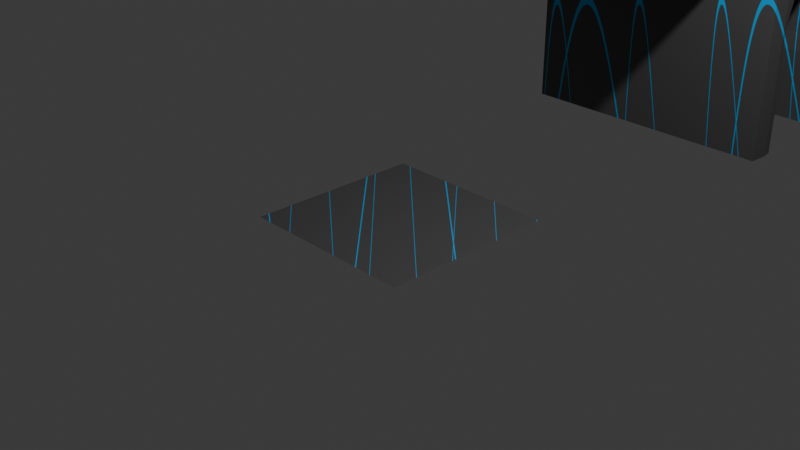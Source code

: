 # Source: ShaderPractice_June27th2024_Sine_Wave_Material_3.blend  (saved by Blender 4.1.24; exported with 4.5.12 LTS)
import bpy
from mathutils import Matrix  # noqa: F401  (used for matrix-valued properties, if any)

bpy.ops.wm.read_factory_settings(use_empty=True)
scene = bpy.context.scene
scene.name = 'Scene'

# ---- collections
col_collection = bpy.data.collections.new('Collection'); scene.collection.children.link(col_collection)

# ---- materials (node trees are filled in below, after node groups)
mat_material = bpy.data.materials.new('Material')
mat_material.use_transparent_shadow = False

# ---- node groups
ng_nodegroup = bpy.data.node_groups.new('NodeGroup', 'ShaderNodeTree')
_s = ng_nodegroup.interface.new_socket(name='Value', in_out='OUTPUT', socket_type='NodeSocketFloat')
_s = ng_nodegroup.interface.new_socket(name='Vector', in_out='INPUT', socket_type='NodeSocketVector')
_s.min_value = -1e+04
_s.max_value = 1e+04
_N = ng_nodegroup.nodes; _L = ng_nodegroup.links
n0 = _N.new('NodeGroupOutput'); n0.name = 'Group Output'; n0.location = (800, 0)
n1 = _N.new('NodeGroupInput'); n1.name = 'Group Input'; n1.location = (-810, 0)
n2 = _N.new('ShaderNodeSeparateXYZ'); n2.name = 'Separate XYZ'; n2.location = (-293, -5)
n3 = _N.new('ShaderNodeMath'); n3.name = 'Math'; n3.location = (-50, 100)
n3.operation = 'MULTIPLY'
n3.inputs[1].default_value = 27.8
n4 = _N.new('ShaderNodeMath'); n4.name = 'Math.001'; n4.location = (170, 100)
n4.operation = 'SINE'
n5 = _N.new('ShaderNodeMath'); n5.name = 'Math.003'; n5.location = (610, 100)
n5.operation = 'COMPARE'
n5.inputs[2].default_value = 0.02
n6 = _N.new('ShaderNodeMapRange'); n6.name = 'Map Range'; n6.location = (147, -100)
n6.inputs[3].default_value = -1.0
n7 = _N.new('ShaderNodeVectorMath'); n7.name = 'Vector Math'; n7.location = (-610, 0)
n7.inputs[1].default_value = (0.001, 0.0, 0.0)
_L.new(n2.outputs[1], n6.inputs[0])
_L.new(n2.outputs[0], n3.inputs[0])
_L.new(n3.outputs[0], n4.inputs[0])
_L.new(n4.outputs[0], n5.inputs[0])
_L.new(n7.outputs[0], n2.inputs[0])
_L.new(n6.outputs[0], n5.inputs[1])
_L.new(n1.outputs[0], n7.inputs[0])
_L.new(n5.outputs[0], n0.inputs[0])
n0.is_active_output = True

# ---- material node trees
mat_material.use_nodes = True; mat_material.node_tree.nodes.clear()
_N = mat_material.node_tree.nodes; _L = mat_material.node_tree.links
n0 = _N.new('ShaderNodeOutputMaterial'); n0.name = 'Material Output'; n0.location = (1200, 272)
n1 = _N.new('ShaderNodeTexCoord'); n1.name = 'Texture Coordinate'; n1.location = (-880, 180)
n2 = _N.new('ShaderNodeGroup'); n2.name = 'Group'; n2.location = (-280, 160)
n2.label = 'SineWaveMap'
n2.node_tree = ng_nodegroup
n3 = _N.new('ShaderNodeGroup'); n3.name = 'Group.001'; n3.location = (-160, -20)
n3.label = 'SineWaveMap'
n3.node_tree = ng_nodegroup
n4 = _N.new('ShaderNodeVectorMath'); n4.name = 'Vector Math'; n4.location = (-600, 40)
n4.inputs[1].default_value = (0.1, 0.0, 0.0)
n5 = _N.new('ShaderNodeVectorMath'); n5.name = 'Vector Math.001'; n5.location = (200, 140)
n6 = _N.new('ShaderNodeVectorMath'); n6.name = 'Vector Math.002'; n6.location = (-380, 20)
n6.operation = 'MULTIPLY'
n6.inputs[1].default_value = (-2.2, 1.0, 1.0)
n7 = _N.new('ShaderNodeValToRGB'); n7.name = 'Color Ramp'; n7.location = (560, 240)
while len(n7.color_ramp.elements) > 1: n7.color_ramp.elements.remove(n7.color_ramp.elements[-1])
n7.color_ramp.elements[0].position = 0.0; n7.color_ramp.elements[0].color = (0.08579, 0.08579, 0.08579, 1.0)
_e = n7.color_ramp.elements.new(1.0); _e.color = (0.0, 0.4911, 1.0, 1.0)
n8 = _N.new('ShaderNodeBsdfPrincipled'); n8.name = 'Principled BSDF'; n8.location = (880, 260)
_L.new(n6.outputs[0], n3.inputs[0])
_L.new(n8.outputs[0], n0.inputs[0])
_L.new(n2.outputs[0], n5.inputs[0])
_L.new(n3.outputs[0], n5.inputs[1])
_L.new(n4.outputs[0], n6.inputs[0])
_L.new(n1.outputs[5], n4.inputs[0])
_L.new(n1.outputs[5], n2.inputs[0])
_L.new(n5.outputs[0], n7.inputs[0])
_L.new(n7.outputs[0], n8.inputs[0])
n0.is_active_output = True

# ---- world
world_world = bpy.data.worlds.new('World'); scene.world = world_world
world_world.use_nodes = True; world_world.node_tree.nodes.clear()
_N = world_world.node_tree.nodes; _L = world_world.node_tree.links
n0 = _N.new('ShaderNodeOutputWorld'); n0.name = 'World Output'; n0.location = (300, 300)
n1 = _N.new('ShaderNodeBackground'); n1.name = 'Background'; n1.location = (10, 300)
n1.inputs[0].default_value = (0.05088, 0.05088, 0.05088, 1.0)
_L.new(n1.outputs[0], n0.inputs[0])
n0.is_active_output = True
world_world.color = (0.05088, 0.05088, 0.05088)
world_world.use_sun_shadow = False
world_world.sun_shadow_jitter_overblur = 0.0

# ---- cameras
cam_camera = bpy.data.cameras.new('Camera')
cam_camera.clip_end = 100.0
cam_camera.ortho_scale = 7.314

# ---- lights
light_light = bpy.data.lights.new('Light', 'POINT')
light_light.transmission_factor = 0.0
light_light.use_soft_falloff = False
light_light.energy = 1000.0
light_light.shadow_soft_size = 0.1
light_light.shadow_maximum_resolution = 0.006
light_light.use_absolute_resolution = True

# ---- meshes
me_plane = bpy.data.meshes.new('Plane')
me_plane.from_pydata([(-1.0, -1.0, 0.0), (1.0, -1.0, 0.0), (-1.0, 1.0, 0.0), (1.0, 1.0, 0.0)], [], [(0, 1, 3, 2)])
_uv = me_plane.uv_layers.new(name='UVMap')
_uv.uv.foreach_set('vector', [0.0, 0.0, 1.0, 0.0, 1.0, 1.0, 0.0, 1.0])
me_plane.materials.append(mat_material)
me_plane.update()
me_plane_001 = bpy.data.meshes.new('Plane.001')
me_plane_001.from_pydata([(-0.2837, -1.0, 0.0), (0.2784, -1.0, 0.0), (-0.2837, 1.0, 0.0), (0.2784, 1.0, 0.0), (-0.2834, 2.796, -0.000217), (0.2786, 2.796, -0.000217), (-0.2834, 4.534, -0.000217), (0.2786, 4.534, -0.000217), (-0.2864, 6.324, 0.01271), (0.2757, 6.324, 0.01271), (-0.2864, 8.19, 0.01271), (0.2757, 8.19, 0.01271), (-0.2854, 10.05, 0.003407), (0.2767, 10.05, 0.003407), (-0.2854, 11.69, 0.003407), (0.2767, 11.69, 0.003407), (2.159, -1.0, 0.0), (2.159, 1.0, 0.0), (2.16, 2.796, -0.000217), (2.16, 4.534, -0.000217), (2.157, 6.324, 0.01271), (2.157, 8.19, 0.01271), (2.158, 10.05, 0.003407), (2.158, 11.69, 0.003407), (2.718, -1.002, 0.0001711), (2.718, 0.9978, 0.0001711), (2.718, 2.794, -4.583e-05), (2.718, 4.531, -4.583e-05), (2.715, 6.321, 0.01288), (2.715, 8.188, 0.01288), (2.716, 10.04, 0.003578), (2.716, 11.69, 0.003578), (2.159, -1.0, 0.08584), (2.159, 1.0, 0.08584), (2.16, 2.796, 0.08562), (2.16, 4.534, 0.08562), (2.157, 6.324, 0.09855), (2.157, 8.19, 0.09855), (2.158, 10.05, 0.08924), (2.158, 11.69, 0.08924), (2.718, -1.002, 0.08601), (2.718, 0.9978, 0.08601), (2.718, 2.794, 0.08579), (2.718, 4.531, 0.08579), (2.715, 6.321, 0.09872), (2.715, 8.188, 0.09872), (2.716, 10.04, 0.08941), (2.716, 11.69, 0.08941), (-0.2837, -1.0, 0.0648), (0.2784, -1.0, 0.0648), (-0.2837, 1.0, 0.0648), (0.2784, 1.0, 0.0648), (-0.2834, 2.796, 0.06458), (0.2786, 2.796, 0.06458), (-0.2834, 4.534, 0.06458), (0.2786, 4.534, 0.06458), (-0.2864, 6.324, 0.07751), (0.2757, 6.324, 0.07751), (-0.2864, 8.19, 0.07751), (0.2757, 8.19, 0.07751), (-0.2854, 10.05, 0.0682), (0.2767, 10.05, 0.0682), (-0.2854, 11.69, 0.0682), (0.2767, 11.69, 0.0682), (-0.2837, -1.0, -0.5263), (-0.2837, 1.0, -0.5263), (-0.2834, 2.796, -0.5265), (-0.2834, 4.534, -0.5265), (-0.2864, 6.324, -0.5136), (-0.2864, 8.19, -0.5136), (-0.2854, 10.05, -0.5229), (-0.2854, 11.69, -0.5229), (2.718, -1.002, -0.5262), (2.718, 0.9978, -0.5262), (2.718, 2.794, -0.5264), (2.718, 4.531, -0.5264), (2.715, 6.321, -0.5134), (2.715, 8.188, -0.5134), (2.716, 10.04, -0.5228), (2.716, 11.69, -0.5228), (-0.3163, 9.814, -1.23), (-0.3171, 8.422, -2.017), (-0.3163, 9.814, -1.627), (-0.3171, 8.422, -1.62), (-0.3172, 8.191, -2.419), (-0.3162, 10.05, -2.422), (-0.3326, 9.744, -1.813), (-0.3332, 9.708, -1.626), (-0.3338, 9.649, -1.453), (-0.3342, 9.57, -1.301), (-0.3346, 9.474, -1.177), (-0.3349, 9.364, -1.085), (-0.3351, 9.245, -1.028), (-0.3352, 9.122, -1.009), (-0.3351, 8.998, -1.028), (-0.3349, 8.879, -1.085), (-0.3346, 8.769, -1.177), (-0.3342, 8.673, -1.301), (-0.3338, 8.594, -1.453), (-0.3332, 8.536, -1.626), (-0.3326, 8.499, -1.813), (-0.332, 8.487, -2.009), (-0.3314, 8.499, -2.204), (-0.3308, 8.536, -2.416), (-0.3172, 8.191, -0.8249), (-0.3162, 10.05, -0.8342), (-0.3167, 9.118, -0.8295), (-0.3164, 9.582, -0.8319), (-0.3169, 8.654, -0.8272), (-0.3168, 8.886, -0.8284), (-0.3163, 9.814, -0.833), (-0.3166, 9.35, -0.8307), (-0.3171, 8.422, -0.8261), (-0.3171, 8.422, -2.42), (-0.3163, 9.814, -2.421), (-0.3308, 9.708, -2.416), (-0.3314, 9.744, -2.204), (-0.332, 9.756, -2.009), (-0.3171, 8.422, -1.223), (-0.3163, 9.814, -2.024), (-0.3171, 8.422, -2.215), (-0.3163, 9.814, -1.032), (-0.3171, 8.422, -1.421), (-0.3163, 9.814, -1.825), (-0.3171, 8.422, -1.818), (-0.3163, 9.814, -1.428), (-0.3171, 8.422, -1.025), (-0.3163, 9.814, -2.222), (-0.3308, 9.708, -3.274), (-0.3163, 9.814, -3.28), (-0.3171, 8.422, -3.279), (-0.3308, 8.536, -3.274), (-0.3162, 10.05, -3.281), (-0.3172, 8.191, -3.277), (2.786, 9.814, -1.23), (2.785, 8.422, -2.017), (2.786, 9.814, -1.627), (2.785, 8.422, -1.62), (2.769, 9.744, -1.813), (2.769, 9.708, -1.626), (2.768, 9.649, -1.453), (2.768, 9.57, -1.301), (2.767, 9.474, -1.177), (2.767, 9.364, -1.085), (2.767, 9.245, -1.028), (2.767, 9.122, -1.009), (2.767, 8.998, -1.028), (2.767, 8.879, -1.085), (2.767, 8.769, -1.177), (2.768, 8.673, -1.301), (2.768, 8.594, -1.453), (2.769, 8.536, -1.626), (2.769, 8.499, -1.813), (2.77, 8.487, -2.009), (2.77, 8.499, -2.204), (2.771, 8.536, -2.416), (2.785, 9.118, -0.8295), (2.785, 9.582, -0.8319), (2.785, 8.654, -0.8272), (2.785, 8.886, -0.8284), (2.786, 9.814, -0.833), (2.785, 9.35, -0.8307), (2.785, 8.422, -0.8261), (2.785, 8.422, -2.42), (2.786, 9.814, -2.421), (2.771, 9.708, -2.416), (2.77, 9.744, -2.204), (2.77, 9.756, -2.009), (2.785, 8.422, -1.223), (2.786, 9.814, -2.024), (2.785, 8.422, -2.215), (2.786, 9.814, -1.032), (2.785, 8.422, -1.421), (2.786, 9.814, -1.825), (2.785, 8.422, -1.818), (2.786, 9.814, -1.428), (2.785, 8.422, -1.025), (2.786, 9.814, -2.222), (2.771, 9.708, -3.274), (2.786, 9.814, -3.28), (2.785, 8.422, -3.279), (2.771, 8.536, -3.274), (2.775, 8.193, -2.419), (2.776, 10.05, -2.422), (2.775, 8.193, -0.825), (2.776, 10.05, -0.8343), (2.776, 10.05, -3.281), (2.775, 8.193, -3.278), (-0.3167, 7.94, -1.219), (-0.3175, 6.548, -2.006), (-0.3167, 7.94, -1.616), (-0.3175, 6.548, -1.609), (-0.3176, 6.316, -2.408), (-0.3331, 7.87, -1.802), (-0.3337, 7.834, -1.615), (-0.3342, 7.775, -1.442), (-0.3347, 7.696, -1.29), (-0.3351, 7.6, -1.166), (-0.3354, 7.49, -1.074), (-0.3356, 7.371, -1.017), (-0.3356, 7.247, -0.9975), (-0.3356, 7.124, -1.017), (-0.3354, 7.005, -1.074), (-0.3351, 6.895, -1.166), (-0.3347, 6.799, -1.29), (-0.3342, 6.72, -1.442), (-0.3337, 6.661, -1.615), (-0.3331, 6.625, -1.802), (-0.3325, 6.613, -1.998), (-0.3318, 6.625, -2.193), (-0.3312, 6.661, -2.405), (-0.3176, 6.316, -0.8138), (-0.3171, 7.244, -0.8185), (-0.3169, 7.708, -0.8208), (-0.3174, 6.78, -0.8162), (-0.3173, 7.012, -0.8173), (-0.3167, 7.94, -0.822), (-0.317, 7.476, -0.8197), (-0.3175, 6.548, -0.815), (-0.3175, 6.548, -2.409), (-0.3167, 7.94, -2.41), (-0.3312, 7.834, -2.405), (-0.3318, 7.87, -2.193), (-0.3325, 7.882, -1.998), (-0.3175, 6.548, -1.212), (-0.3167, 7.94, -2.013), (-0.3175, 6.548, -2.204), (-0.3167, 7.94, -1.02), (-0.3175, 6.548, -1.41), (-0.3167, 7.94, -1.814), (-0.3175, 6.548, -1.807), (-0.3167, 7.94, -1.417), (-0.3175, 6.548, -1.013), (-0.3167, 7.94, -2.211), (-0.3312, 7.834, -3.263), (-0.3167, 7.94, -3.268), (-0.3175, 6.548, -3.268), (-0.3312, 6.661, -3.263), (-0.3176, 6.316, -3.266), (2.785, 7.94, -1.219), (2.784, 6.548, -2.006), (2.785, 7.94, -1.616), (2.784, 6.548, -1.609), (2.769, 7.87, -1.802), (2.768, 7.834, -1.615), (2.768, 7.775, -1.442), (2.767, 7.696, -1.29), (2.767, 7.6, -1.166), (2.766, 7.49, -1.074), (2.766, 7.371, -1.017), (2.766, 7.247, -0.9975), (2.766, 7.124, -1.017), (2.766, 7.005, -1.074), (2.767, 6.895, -1.166), (2.767, 6.799, -1.29), (2.768, 6.72, -1.442), (2.768, 6.661, -1.615), (2.769, 6.625, -1.802), (2.769, 6.613, -1.998), (2.77, 6.625, -2.193), (2.771, 6.661, -2.405), (2.785, 7.244, -0.8185), (2.785, 7.708, -0.8208), (2.784, 6.78, -0.8162), (2.785, 7.012, -0.8173), (2.785, 7.94, -0.822), (2.785, 7.476, -0.8197), (2.784, 6.548, -0.815), (2.784, 6.548, -2.409), (2.785, 7.94, -2.41), (2.771, 7.834, -2.405), (2.77, 7.87, -2.193), (2.769, 7.882, -1.998), (2.784, 6.548, -1.212), (2.785, 7.94, -2.013), (2.784, 6.548, -2.204), (2.785, 7.94, -1.02), (2.784, 6.548, -1.41), (2.785, 7.94, -1.814), (2.784, 6.548, -1.807), (2.785, 7.94, -1.417), (2.784, 6.548, -1.013), (2.785, 7.94, -2.211), (2.771, 7.834, -3.263), (2.785, 7.94, -3.268), (2.784, 6.548, -3.268), (2.771, 6.661, -3.263), (2.775, 6.319, -2.408), (2.775, 6.319, -0.8139), (2.775, 6.319, -3.266), (-0.3167, 6.173, -1.219), (-0.3175, 4.781, -2.006), (-0.3167, 6.173, -1.616), (-0.3175, 4.781, -1.609), (-0.3176, 4.549, -2.408), (-0.3331, 6.102, -1.802), (-0.3337, 6.066, -1.615), (-0.3342, 6.008, -1.442), (-0.3347, 5.929, -1.29), (-0.3351, 5.833, -1.166), (-0.3354, 5.723, -1.074), (-0.3356, 5.604, -1.017), (-0.3356, 5.48, -0.9975), (-0.3356, 5.356, -1.017), (-0.3354, 5.237, -1.074), (-0.3351, 5.128, -1.166), (-0.3347, 5.032, -1.29), (-0.3342, 4.953, -1.442), (-0.3337, 4.894, -1.615), (-0.3331, 4.858, -1.802), (-0.3325, 4.846, -1.998), (-0.3318, 4.858, -2.193), (-0.3312, 4.894, -2.405), (-0.3176, 4.549, -0.8138), (-0.3171, 5.477, -0.8185), (-0.3169, 5.941, -0.8208), (-0.3174, 5.013, -0.8162), (-0.3173, 5.245, -0.8173), (-0.3167, 6.173, -0.822), (-0.317, 5.709, -0.8197), (-0.3175, 4.781, -0.815), (-0.3175, 4.781, -2.409), (-0.3167, 6.173, -2.41), (-0.3312, 6.066, -2.405), (-0.3318, 6.102, -2.193), (-0.3325, 6.115, -1.998), (-0.3175, 4.781, -1.212), (-0.3167, 6.173, -2.013), (-0.3175, 4.781, -2.204), (-0.3167, 6.173, -1.02), (-0.3175, 4.781, -1.41), (-0.3167, 6.173, -1.814), (-0.3175, 4.781, -1.807), (-0.3167, 6.173, -1.417), (-0.3175, 4.781, -1.013), (-0.3167, 6.173, -2.211), (-0.3312, 6.066, -3.263), (-0.3167, 6.173, -3.268), (-0.3175, 4.781, -3.268), (-0.3312, 4.894, -3.263), (-0.3176, 4.549, -3.266), (2.785, 6.173, -1.219), (2.784, 4.781, -2.006), (2.785, 6.173, -1.616), (2.784, 4.781, -1.609), (2.769, 6.102, -1.802), (2.768, 6.066, -1.615), (2.768, 6.008, -1.442), (2.767, 5.929, -1.29), (2.767, 5.833, -1.166), (2.766, 5.723, -1.074), (2.766, 5.604, -1.017), (2.766, 5.48, -0.9975), (2.766, 5.356, -1.017), (2.766, 5.237, -1.074), (2.767, 5.128, -1.166), (2.767, 5.032, -1.29), (2.768, 4.953, -1.442), (2.768, 4.894, -1.615), (2.769, 4.858, -1.802), (2.769, 4.846, -1.998), (2.77, 4.858, -2.193), (2.771, 4.894, -2.405), (2.785, 5.477, -0.8185), (2.785, 5.941, -0.8208), (2.784, 5.013, -0.8162), (2.785, 5.245, -0.8173), (2.785, 6.173, -0.822), (2.785, 5.709, -0.8197), (2.784, 4.781, -0.815), (2.784, 4.781, -2.409), (2.785, 6.173, -2.41), (2.771, 6.066, -2.405), (2.77, 6.102, -2.193), (2.769, 6.115, -1.998), (2.784, 4.781, -1.212), (2.785, 6.173, -2.013), (2.784, 4.781, -2.204), (2.785, 6.173, -1.02), (2.784, 4.781, -1.41), (2.785, 6.173, -1.814), (2.784, 4.781, -1.807), (2.785, 6.173, -1.417), (2.784, 4.781, -1.013), (2.785, 6.173, -2.211), (2.771, 6.066, -3.263), (2.785, 6.173, -3.268), (2.784, 4.781, -3.268), (2.771, 4.894, -3.263), (2.775, 4.551, -2.408), (2.775, 4.551, -0.8139), (2.775, 4.551, -3.266), (-0.3169, 4.409, -1.219), (-0.3177, 3.017, -2.006), (-0.3169, 4.409, -1.616), (-0.3177, 3.017, -1.609), (-0.3178, 2.785, -2.408), (-0.3333, 4.338, -1.803), (-0.3339, 4.302, -1.615), (-0.3344, 4.243, -1.442), (-0.3349, 4.164, -1.291), (-0.3353, 4.068, -1.166), (-0.3356, 3.959, -1.074), (-0.3357, 3.84, -1.017), (-0.3358, 3.716, -0.9979), (-0.3357, 3.592, -1.017), (-0.3356, 3.473, -1.074), (-0.3353, 3.363, -1.166), (-0.3349, 3.267, -1.291), (-0.3344, 3.188, -1.442), (-0.3339, 3.13, -1.615), (-0.3333, 3.094, -1.803), (-0.3326, 3.081, -1.998), (-0.332, 3.094, -2.193), (-0.3314, 3.13, -2.405), (-0.3178, 2.785, -0.8143), (-0.3173, 3.713, -0.8189), (-0.3171, 4.177, -0.8212), (-0.3176, 3.249, -0.8166), (-0.3174, 3.481, -0.8177), (-0.3169, 4.409, -0.8224), (-0.3172, 3.945, -0.8201), (-0.3177, 3.017, -0.8154), (-0.3177, 3.017, -2.409), (-0.3169, 4.409, -2.41), (-0.3314, 4.302, -2.405), (-0.332, 4.338, -2.193), (-0.3326, 4.35, -1.998), (-0.3177, 3.017, -1.212), (-0.3169, 4.409, -2.013), (-0.3177, 3.017, -2.205), (-0.3169, 4.409, -1.021), (-0.3177, 3.017, -1.411), (-0.3169, 4.409, -1.815), (-0.3177, 3.017, -1.808), (-0.3169, 4.409, -1.418), (-0.3177, 3.017, -1.014), (-0.3169, 4.409, -2.212), (-0.3314, 4.302, -3.264), (-0.3169, 4.409, -3.269), (-0.3177, 3.017, -3.268), (-0.3314, 3.13, -3.264), (-0.3178, 2.785, -3.267), (2.785, 4.409, -1.219), (2.784, 3.017, -2.006), (2.785, 4.409, -1.616), (2.784, 3.017, -1.609), (2.769, 4.338, -1.803), (2.768, 4.302, -1.615), (2.767, 4.243, -1.442), (2.767, 4.164, -1.291), (2.767, 4.068, -1.166), (2.766, 3.959, -1.074), (2.766, 3.84, -1.017), (2.766, 3.716, -0.9979), (2.766, 3.592, -1.017), (2.766, 3.473, -1.074), (2.767, 3.363, -1.166), (2.767, 3.267, -1.291), (2.767, 3.188, -1.442), (2.768, 3.13, -1.615), (2.769, 3.094, -1.803), (2.769, 3.081, -1.998), (2.77, 3.094, -2.193), (2.77, 3.13, -2.405), (2.785, 3.713, -0.8189), (2.785, 4.177, -0.8212), (2.784, 3.249, -0.8166), (2.784, 3.481, -0.8177), (2.785, 4.409, -0.8224), (2.785, 3.945, -0.8201), (2.784, 3.017, -0.8154), (2.784, 3.017, -2.409), (2.785, 4.409, -2.41), (2.77, 4.302, -2.405), (2.77, 4.338, -2.193), (2.769, 4.35, -1.998), (2.784, 3.017, -1.212), (2.785, 4.409, -2.013), (2.784, 3.017, -2.205), (2.785, 4.409, -1.021), (2.784, 3.017, -1.411), (2.785, 4.409, -1.815), (2.784, 3.017, -1.808), (2.785, 4.409, -1.418), (2.784, 3.017, -1.014), (2.785, 4.409, -2.212), (2.77, 4.302, -3.264), (2.785, 4.409, -3.269), (2.784, 3.017, -3.268), (2.77, 3.13, -3.264), (2.775, 2.787, -2.408), (2.775, 2.787, -0.8143), (2.775, 2.787, -3.267), (-0.3169, 2.617, -1.219), (-0.3177, 1.225, -2.006), (-0.3169, 2.617, -1.616), (-0.3177, 1.225, -1.609), (-0.3178, 0.9932, -2.408), (-0.3333, 2.547, -1.803), (-0.3339, 2.51, -1.615), (-0.3344, 2.452, -1.442), (-0.3349, 2.373, -1.291), (-0.3353, 2.277, -1.166), (-0.3356, 2.167, -1.074), (-0.3357, 2.048, -1.017), (-0.3358, 1.924, -0.9979), (-0.3357, 1.801, -1.017), (-0.3356, 1.682, -1.074), (-0.3353, 1.572, -1.166), (-0.3349, 1.476, -1.291), (-0.3344, 1.397, -1.442), (-0.3339, 1.338, -1.615), (-0.3333, 1.302, -1.803), (-0.3326, 1.29, -1.998), (-0.332, 1.302, -2.193), (-0.3314, 1.338, -2.405), (-0.3178, 0.9932, -0.8143), (-0.3173, 1.921, -0.8189), (-0.3171, 2.385, -0.8212), (-0.3176, 1.457, -0.8166), (-0.3174, 1.689, -0.8177), (-0.3169, 2.617, -0.8224), (-0.3172, 2.153, -0.8201), (-0.3177, 1.225, -0.8154), (-0.3177, 1.225, -2.409), (-0.3169, 2.617, -2.41), (-0.3314, 2.51, -2.405), (-0.332, 2.547, -2.193), (-0.3326, 2.559, -1.998), (-0.3177, 1.225, -1.212), (-0.3169, 2.617, -2.013), (-0.3177, 1.225, -2.205), (-0.3169, 2.617, -1.021), (-0.3177, 1.225, -1.411), (-0.3169, 2.617, -1.815), (-0.3177, 1.225, -1.808), (-0.3169, 2.617, -1.418), (-0.3177, 1.225, -1.014), (-0.3169, 2.617, -2.212), (-0.3314, 2.51, -3.264), (-0.3169, 2.617, -3.269), (-0.3177, 1.225, -3.268), (-0.3314, 1.338, -3.264), (-0.3178, 0.9932, -3.267), (2.785, 2.617, -1.219), (2.784, 1.225, -2.006), (2.785, 2.617, -1.616), (2.784, 1.225, -1.609), (2.769, 2.547, -1.803), (2.768, 2.51, -1.615), (2.767, 2.452, -1.442), (2.767, 2.373, -1.291), (2.767, 2.277, -1.166), (2.766, 2.167, -1.074), (2.766, 2.048, -1.017), (2.766, 1.924, -0.9979), (2.766, 1.801, -1.017), (2.766, 1.682, -1.074), (2.767, 1.572, -1.166), (2.767, 1.476, -1.291), (2.767, 1.397, -1.442), (2.768, 1.338, -1.615), (2.769, 1.302, -1.803), (2.769, 1.29, -1.998), (2.77, 1.302, -2.193), (2.77, 1.338, -2.405), (2.785, 1.921, -0.8189), (2.785, 2.385, -0.8212), (2.784, 1.457, -0.8166), (2.784, 1.689, -0.8177), (2.785, 2.617, -0.8224), (2.785, 2.153, -0.8201), (2.784, 1.225, -0.8154), (2.784, 1.225, -2.409), (2.785, 2.617, -2.41), (2.77, 2.51, -2.405), (2.77, 2.547, -2.193), (2.769, 2.559, -1.998), (2.784, 1.225, -1.212), (2.785, 2.617, -2.013), (2.784, 1.225, -2.205), (2.785, 2.617, -1.021), (2.784, 1.225, -1.411), (2.785, 2.617, -1.815), (2.784, 1.225, -1.808), (2.785, 2.617, -1.418), (2.784, 1.225, -1.014), (2.785, 2.617, -2.212), (2.77, 2.51, -3.264), (2.785, 2.617, -3.269), (2.784, 1.225, -3.268), (2.77, 1.338, -3.264), (2.775, 0.9957, -2.408), (2.775, 0.9957, -0.8143), (2.775, 0.9957, -3.267), (-0.3162, 0.839, -1.22), (-0.317, -0.5529, -2.006), (-0.3162, 0.839, -1.617), (-0.317, -0.5529, -1.61), (-0.3171, -0.7848, -2.408), (-0.3325, 0.7685, -1.803), (-0.3331, 0.7324, -1.615), (-0.3337, 0.6738, -1.443), (-0.3342, 0.5949, -1.291), (-0.3345, 0.4988, -1.167), (-0.3348, 0.3891, -1.074), (-0.335, 0.2701, -1.017), (-0.3351, 0.1463, -0.9982), (-0.335, 0.02256, -1.017), (-0.3348, -0.09645, -1.074), (-0.3345, -0.2061, -1.167), (-0.3342, -0.3023, -1.291), (-0.3337, -0.3812, -1.443), (-0.3331, -0.4398, -1.615), (-0.3325, -0.4759, -1.803), (-0.3319, -0.4881, -1.998), (-0.3313, -0.4759, -2.193), (-0.3307, -0.4398, -2.405), (-0.3171, -0.7848, -0.8145), (-0.3166, 0.1431, -0.8191), (-0.3163, 0.607, -0.8215), (-0.3168, -0.3209, -0.8168), (-0.3167, -0.0889, -0.818), (-0.3162, 0.839, -0.8226), (-0.3165, 0.3751, -0.8203), (-0.317, -0.5529, -0.8157), (-0.317, -0.5529, -2.409), (-0.3162, 0.839, -2.41), (-0.3307, 0.7324, -2.405), (-0.3313, 0.7685, -2.193), (-0.3319, 0.7807, -1.998), (-0.317, -0.5529, -1.213), (-0.3162, 0.839, -2.013), (-0.317, -0.5529, -2.205), (-0.3162, 0.839, -1.021), (-0.317, -0.5529, -1.411), (-0.3162, 0.839, -1.815), (-0.317, -0.5529, -1.808), (-0.3162, 0.839, -1.418), (-0.317, -0.5529, -1.014), (-0.3162, 0.839, -2.212), (-0.3307, 0.7324, -3.264), (-0.3162, 0.839, -3.269), (-0.317, -0.5529, -3.268), (-0.3307, -0.4398, -3.264), (-0.3171, -0.7848, -3.267), (2.786, 0.839, -1.22), (2.785, -0.5529, -2.006), (2.786, 0.839, -1.617), (2.785, -0.5529, -1.61), (2.769, 0.7685, -1.803), (2.769, 0.7324, -1.615), (2.768, 0.6738, -1.443), (2.768, 0.5949, -1.291), (2.767, 0.4988, -1.167), (2.767, 0.3891, -1.074), (2.767, 0.2701, -1.017), (2.767, 0.1463, -0.9982), (2.767, 0.02256, -1.017), (2.767, -0.09645, -1.074), (2.767, -0.2061, -1.167), (2.768, -0.3023, -1.291), (2.768, -0.3812, -1.443), (2.769, -0.4398, -1.615), (2.769, -0.4759, -1.803), (2.77, -0.4881, -1.998), (2.771, -0.4759, -2.193), (2.771, -0.4398, -2.405), (2.785, 0.1431, -0.8191), (2.786, 0.607, -0.8215), (2.785, -0.3209, -0.8168), (2.785, -0.0889, -0.818), (2.786, 0.839, -0.8226), (2.785, 0.3751, -0.8203), (2.785, -0.5529, -0.8157), (2.785, -0.5529, -2.409), (2.786, 0.839, -2.41), (2.771, 0.7324, -2.405), (2.771, 0.7685, -2.193), (2.77, 0.7807, -1.998), (2.785, -0.5529, -1.213), (2.786, 0.839, -2.013), (2.785, -0.5529, -2.205), (2.786, 0.839, -1.021), (2.785, -0.5529, -1.411), (2.786, 0.839, -1.815), (2.785, -0.5529, -1.808), (2.786, 0.839, -1.418), (2.785, -0.5529, -1.014), (2.786, 0.839, -2.212), (2.771, 0.7324, -3.264), (2.786, 0.839, -3.269), (2.785, -0.5529, -3.268), (2.771, -0.4398, -3.264), (2.775, -0.7823, -2.408), (2.775, -0.7823, -0.8146), (2.775, -0.7823, -3.267), (-0.2837, -3.004, -1.068e-06), (0.2783, -3.004, -1.068e-06), (2.159, -3.004, -1.068e-06), (2.718, -3.006, 0.0001701), (2.159, -3.004, 0.08583), (2.718, -3.006, 0.08601), (-0.2837, -3.004, 0.0648), (0.2783, -3.004, 0.0648), (-0.2837, -3.004, -0.5263), (2.718, -3.006, -0.5262)], [], [(1, 3, 51, 49), (6, 4, 52, 54), (48, 0, 698, 704), (5, 7, 55, 53), (10, 8, 56, 58), (2, 0, 48, 50), (9, 11, 59, 57), (5, 3, 17, 18), (11, 9, 20, 21), (7, 5, 18, 19), (13, 11, 21, 22), (3, 1, 16, 17), (9, 7, 19, 20), (15, 13, 22, 23), (26, 27, 43, 42), (19, 18, 34, 35), (25, 26, 42, 41), (18, 17, 33, 34), (24, 25, 41, 40), (17, 16, 32, 33), (1, 49, 705, 699), (38, 37, 45, 46), (36, 35, 43, 44), (34, 33, 41, 42), (39, 38, 46, 47), (37, 36, 44, 45), (35, 34, 42, 43), (33, 32, 40, 41), (20, 19, 35, 36), (27, 28, 44, 43), (21, 20, 36, 37), (28, 29, 45, 44), (22, 21, 37, 38), (29, 30, 46, 45), (31, 23, 39, 47), (23, 22, 38, 39), (30, 31, 47, 46), (48, 49, 51, 50), (50, 51, 53, 52), (52, 53, 55, 54), (54, 55, 57, 56), (56, 57, 59, 58), (58, 59, 61, 60), (60, 61, 63, 62), (11, 13, 61, 59), (12, 10, 58, 60), (7, 9, 57, 55), (15, 14, 62, 63), (8, 6, 54, 56), (3, 5, 53, 51), (13, 15, 63, 61), (4, 2, 50, 52), (14, 12, 60, 62), (26, 25, 73, 74), (4, 6, 67, 66), (27, 26, 74, 75), (28, 27, 75, 76), (10, 12, 70, 69), (29, 28, 76, 77), (6, 8, 68, 67), (30, 29, 77, 78), (31, 30, 78, 79), (2, 4, 66, 65), (12, 14, 71, 70), (0, 2, 65, 64), (25, 24, 72, 73), (8, 10, 69, 68), (80, 125, 175, 134), (86, 87, 139, 138), (105, 70, 69, 104, 112, 108, 109, 106, 111, 107, 110), (99, 100, 152, 151), (102, 103, 155, 154), (113, 120, 170, 163), (110, 121, 171, 160), (84, 113, 130, 133), (121, 80, 134, 171), (127, 114, 164, 177), (89, 90, 142, 141), (111, 107, 157, 161), (100, 101, 153, 152), (104, 112, 126, 118, 122, 83, 124, 81, 120, 113, 84), (106, 111, 161, 156), (114, 85, 132, 129), (115, 116, 166, 165), (83, 122, 172, 137), (119, 127, 177, 169), (82, 123, 173, 136), (91, 92, 144, 143), (81, 124, 174, 135), (93, 94, 146, 145), (118, 126, 176, 168), (110, 105, 85, 114, 127, 119, 123, 82, 125, 80, 121), (108, 109, 159, 158), (131, 130, 180, 181), (163, 155, 181, 180), (142, 171, 134, 141), (157, 160, 171, 142, 143), (161, 157, 143, 144), (138, 173, 169, 167), (156, 161, 144, 145), (159, 156, 145, 146), (167, 169, 177, 166), (158, 159, 146, 147), (162, 158, 147, 148, 176), (165, 164, 179, 178), (149, 168, 176, 148), (155, 163, 170, 154), (150, 172, 168, 149), (141, 134, 175, 140), (154, 170, 135, 153), (140, 175, 136, 139), (153, 135, 174, 152), (139, 136, 173, 138), (152, 174, 137, 151), (151, 137, 172, 150), (166, 177, 164, 165), (123, 119, 169, 173), (88, 89, 141, 140), (87, 88, 140, 139), (129, 128, 178, 179), (97, 98, 150, 149), (90, 91, 143, 142), (125, 82, 136, 175), (92, 93, 145, 144), (116, 117, 167, 166), (95, 96, 148, 147), (109, 106, 156, 159), (94, 95, 147, 146), (117, 86, 138, 167), (128, 115, 165, 178), (126, 112, 162, 176), (130, 113, 163, 180), (107, 110, 160, 157), (114, 129, 179, 164), (96, 97, 149, 148), (124, 83, 137, 174), (103, 131, 181, 155), (112, 108, 158, 162), (98, 99, 151, 150), (122, 118, 168, 172), (101, 102, 154, 153), (120, 81, 135, 170), (104, 84, 182, 184), (85, 105, 185, 183), (132, 85, 183, 186), (84, 133, 187, 182), (187, 180, 163, 182), (162, 184, 182, 163, 170, 135, 174, 137, 172, 168, 176), (164, 177, 169, 173, 136, 175, 134, 171, 160, 185, 183), (179, 186, 183, 164), (77, 184, 162, 158, 159, 156, 161, 157, 160, 185, 78), (114, 115, 116, 127), (128, 129, 114, 115), (103, 113, 130, 131), (102, 120, 113, 103), (101, 81, 120, 102), (100, 124, 81, 101), (99, 83, 124, 100), (98, 122, 83, 99), (97, 118, 122, 98), (127, 116, 117, 119), (117, 119, 123, 86), (86, 123, 82, 87), (87, 82, 125, 88), (88, 125, 80, 89), (89, 80, 121, 90), (90, 121, 110, 107, 91), (108, 112, 126, 96, 95), (96, 126, 118, 97), (111, 106, 93, 92), (91, 107, 111, 92), (93, 106, 109, 94), (94, 109, 108, 95), (188, 231, 280, 239), (193, 194, 244, 243), (206, 207, 257, 256), (209, 210, 260, 259), (219, 226, 275, 268), (216, 227, 276, 265), (192, 219, 236, 238), (227, 188, 239, 276), (233, 220, 269, 282), (196, 197, 247, 246), (217, 213, 262, 266), (207, 208, 258, 257), (211, 218, 232, 224, 228, 191, 230, 189, 226, 219, 192), (212, 217, 266, 261), (221, 222, 271, 270), (191, 228, 277, 242), (225, 233, 282, 274), (190, 229, 278, 241), (198, 199, 249, 248), (189, 230, 279, 240), (200, 201, 251, 250), (224, 232, 281, 273), (214, 215, 264, 263), (237, 236, 285, 286), (268, 260, 286, 285), (247, 276, 239, 246), (262, 265, 276, 247, 248), (266, 262, 248, 249), (243, 278, 274, 272), (261, 266, 249, 250), (264, 261, 250, 251), (272, 274, 282, 271), (263, 264, 251, 252), (267, 263, 252, 253, 281), (270, 269, 284, 283), (254, 273, 281, 253), (260, 268, 275, 259), (255, 277, 273, 254), (246, 239, 280, 245), (259, 275, 240, 258), (245, 280, 241, 244), (258, 240, 279, 257), (244, 241, 278, 243), (257, 279, 242, 256), (256, 242, 277, 255), (271, 282, 269, 270), (229, 225, 274, 278), (195, 196, 246, 245), (194, 195, 245, 244), (235, 234, 283, 284), (204, 205, 255, 254), (197, 198, 248, 247), (231, 190, 241, 280), (199, 200, 250, 249), (222, 223, 272, 271), (202, 203, 253, 252), (215, 212, 261, 264), (201, 202, 252, 251), (223, 193, 243, 272), (234, 221, 270, 283), (232, 218, 267, 281), (236, 219, 268, 285), (213, 216, 265, 262), (220, 235, 284, 269), (203, 204, 254, 253), (230, 191, 242, 279), (210, 237, 286, 260), (218, 214, 263, 267), (205, 206, 256, 255), (228, 224, 273, 277), (208, 209, 259, 258), (226, 189, 240, 275), (211, 192, 287, 288), (192, 238, 289, 287), (289, 285, 268, 287), (267, 288, 287, 268, 275, 240, 279, 242, 277, 273, 281), (220, 221, 222, 233), (234, 235, 220, 221), (210, 219, 236, 237), (209, 226, 219, 210), (208, 189, 226, 209), (207, 230, 189, 208), (206, 191, 230, 207), (205, 228, 191, 206), (204, 224, 228, 205), (233, 222, 223, 225), (223, 225, 229, 193), (193, 229, 190, 194), (194, 190, 231, 195), (195, 231, 188, 196), (196, 188, 227, 197), (197, 227, 216, 213, 198), (214, 218, 232, 203, 202), (203, 232, 224, 204), (217, 212, 200, 199), (198, 213, 217, 199), (200, 212, 215, 201), (201, 215, 214, 202), (290, 333, 382, 341), (295, 296, 346, 345), (308, 309, 359, 358), (311, 312, 362, 361), (321, 328, 377, 370), (318, 329, 378, 367), (294, 321, 338, 340), (329, 290, 341, 378), (335, 322, 371, 384), (298, 299, 349, 348), (319, 315, 364, 368), (309, 310, 360, 359), (313, 320, 334, 326, 330, 293, 332, 291, 328, 321, 294), (314, 319, 368, 363), (323, 324, 373, 372), (293, 330, 379, 344), (327, 335, 384, 376), (292, 331, 380, 343), (300, 301, 351, 350), (291, 332, 381, 342), (302, 303, 353, 352), (326, 334, 383, 375), (316, 317, 366, 365), (339, 338, 387, 388), (370, 362, 388, 387), (349, 378, 341, 348), (364, 367, 378, 349, 350), (368, 364, 350, 351), (345, 380, 376, 374), (363, 368, 351, 352), (366, 363, 352, 353), (374, 376, 384, 373), (365, 366, 353, 354), (369, 365, 354, 355, 383), (372, 371, 386, 385), (356, 375, 383, 355), (362, 370, 377, 361), (357, 379, 375, 356), (348, 341, 382, 347), (361, 377, 342, 360), (347, 382, 343, 346), (360, 342, 381, 359), (346, 343, 380, 345), (359, 381, 344, 358), (358, 344, 379, 357), (373, 384, 371, 372), (331, 327, 376, 380), (297, 298, 348, 347), (296, 297, 347, 346), (337, 336, 385, 386), (306, 307, 357, 356), (299, 300, 350, 349), (333, 292, 343, 382), (301, 302, 352, 351), (324, 325, 374, 373), (304, 305, 355, 354), (317, 314, 363, 366), (303, 304, 354, 353), (325, 295, 345, 374), (336, 323, 372, 385), (334, 320, 369, 383), (338, 321, 370, 387), (315, 318, 367, 364), (322, 337, 386, 371), (305, 306, 356, 355), (332, 293, 344, 381), (312, 339, 388, 362), (320, 316, 365, 369), (307, 308, 358, 357), (330, 326, 375, 379), (310, 311, 361, 360), (328, 291, 342, 377), (313, 294, 389, 390), (294, 340, 391, 389), (391, 387, 370, 389), (369, 390, 389, 370, 377, 342, 381, 344, 379, 375, 383), (322, 323, 324, 335), (336, 337, 322, 323), (312, 321, 338, 339), (311, 328, 321, 312), (310, 291, 328, 311), (309, 332, 291, 310), (308, 293, 332, 309), (307, 330, 293, 308), (306, 326, 330, 307), (335, 324, 325, 327), (325, 327, 331, 295), (295, 331, 292, 296), (296, 292, 333, 297), (297, 333, 290, 298), (298, 290, 329, 299), (299, 329, 318, 315, 300), (316, 320, 334, 305, 304), (305, 334, 326, 306), (319, 314, 302, 301), (300, 315, 319, 301), (302, 314, 317, 303), (303, 317, 316, 304), (392, 435, 484, 443), (397, 398, 448, 447), (410, 411, 461, 460), (413, 414, 464, 463), (423, 430, 479, 472), (420, 431, 480, 469), (396, 423, 440, 442), (431, 392, 443, 480), (437, 424, 473, 486), (400, 401, 451, 450), (421, 417, 466, 470), (411, 412, 462, 461), (415, 422, 436, 428, 432, 395, 434, 393, 430, 423, 396), (416, 421, 470, 465), (425, 426, 475, 474), (395, 432, 481, 446), (429, 437, 486, 478), (394, 433, 482, 445), (402, 403, 453, 452), (393, 434, 483, 444), (404, 405, 455, 454), (428, 436, 485, 477), (418, 419, 468, 467), (441, 440, 489, 490), (472, 464, 490, 489), (451, 480, 443, 450), (466, 469, 480, 451, 452), (470, 466, 452, 453), (447, 482, 478, 476), (465, 470, 453, 454), (468, 465, 454, 455), (476, 478, 486, 475), (467, 468, 455, 456), (471, 467, 456, 457, 485), (474, 473, 488, 487), (458, 477, 485, 457), (464, 472, 479, 463), (459, 481, 477, 458), (450, 443, 484, 449), (463, 479, 444, 462), (449, 484, 445, 448), (462, 444, 483, 461), (448, 445, 482, 447), (461, 483, 446, 460), (460, 446, 481, 459), (475, 486, 473, 474), (433, 429, 478, 482), (399, 400, 450, 449), (398, 399, 449, 448), (439, 438, 487, 488), (408, 409, 459, 458), (401, 402, 452, 451), (435, 394, 445, 484), (403, 404, 454, 453), (426, 427, 476, 475), (406, 407, 457, 456), (419, 416, 465, 468), (405, 406, 456, 455), (427, 397, 447, 476), (438, 425, 474, 487), (436, 422, 471, 485), (440, 423, 472, 489), (417, 420, 469, 466), (424, 439, 488, 473), (407, 408, 458, 457), (434, 395, 446, 483), (414, 441, 490, 464), (422, 418, 467, 471), (409, 410, 460, 459), (432, 428, 477, 481), (412, 413, 463, 462), (430, 393, 444, 479), (415, 396, 491, 492), (396, 442, 493, 491), (493, 489, 472, 491), (471, 492, 491, 472, 479, 444, 483, 446, 481, 477, 485), (424, 425, 426, 437), (438, 439, 424, 425), (414, 423, 440, 441), (413, 430, 423, 414), (412, 393, 430, 413), (411, 434, 393, 412), (410, 395, 434, 411), (409, 432, 395, 410), (408, 428, 432, 409), (437, 426, 427, 429), (427, 429, 433, 397), (397, 433, 394, 398), (398, 394, 435, 399), (399, 435, 392, 400), (400, 392, 431, 401), (401, 431, 420, 417, 402), (418, 422, 436, 407, 406), (407, 436, 428, 408), (421, 416, 404, 403), (402, 417, 421, 403), (404, 416, 419, 405), (405, 419, 418, 406), (494, 537, 586, 545), (499, 500, 550, 549), (512, 513, 563, 562), (515, 516, 566, 565), (525, 532, 581, 574), (522, 533, 582, 571), (498, 525, 542, 544), (533, 494, 545, 582), (539, 526, 575, 588), (502, 503, 553, 552), (523, 519, 568, 572), (513, 514, 564, 563), (517, 524, 538, 530, 534, 497, 536, 495, 532, 525, 498), (518, 523, 572, 567), (527, 528, 577, 576), (497, 534, 583, 548), (531, 539, 588, 580), (496, 535, 584, 547), (504, 505, 555, 554), (495, 536, 585, 546), (506, 507, 557, 556), (530, 538, 587, 579), (520, 521, 570, 569), (543, 542, 591, 592), (574, 566, 592, 591), (553, 582, 545, 552), (568, 571, 582, 553, 554), (572, 568, 554, 555), (549, 584, 580, 578), (567, 572, 555, 556), (570, 567, 556, 557), (578, 580, 588, 577), (569, 570, 557, 558), (573, 569, 558, 559, 587), (576, 575, 590, 589), (560, 579, 587, 559), (566, 574, 581, 565), (561, 583, 579, 560), (552, 545, 586, 551), (565, 581, 546, 564), (551, 586, 547, 550), (564, 546, 585, 563), (550, 547, 584, 549), (563, 585, 548, 562), (562, 548, 583, 561), (577, 588, 575, 576), (535, 531, 580, 584), (501, 502, 552, 551), (500, 501, 551, 550), (541, 540, 589, 590), (510, 511, 561, 560), (503, 504, 554, 553), (537, 496, 547, 586), (505, 506, 556, 555), (528, 529, 578, 577), (508, 509, 559, 558), (521, 518, 567, 570), (507, 508, 558, 557), (529, 499, 549, 578), (540, 527, 576, 589), (538, 524, 573, 587), (542, 525, 574, 591), (519, 522, 571, 568), (526, 541, 590, 575), (509, 510, 560, 559), (536, 497, 548, 585), (516, 543, 592, 566), (524, 520, 569, 573), (511, 512, 562, 561), (534, 530, 579, 583), (514, 515, 565, 564), (532, 495, 546, 581), (517, 498, 593, 594), (498, 544, 595, 593), (595, 591, 574, 593), (573, 594, 593, 574, 581, 546, 585, 548, 583, 579, 587), (526, 527, 528, 539), (540, 541, 526, 527), (516, 525, 542, 543), (515, 532, 525, 516), (514, 495, 532, 515), (513, 536, 495, 514), (512, 497, 536, 513), (511, 534, 497, 512), (510, 530, 534, 511), (539, 528, 529, 531), (529, 531, 535, 499), (499, 535, 496, 500), (500, 496, 537, 501), (501, 537, 494, 502), (502, 494, 533, 503), (503, 533, 522, 519, 504), (520, 524, 538, 509, 508), (509, 538, 530, 510), (523, 518, 506, 505), (504, 519, 523, 505), (506, 518, 521, 507), (507, 521, 520, 508), (596, 639, 688, 647), (601, 602, 652, 651), (614, 615, 665, 664), (617, 618, 668, 667), (627, 634, 683, 676), (624, 635, 684, 673), (600, 627, 644, 646), (635, 596, 647, 684), (641, 628, 677, 690), (604, 605, 655, 654), (625, 621, 670, 674), (615, 616, 666, 665), (619, 626, 640, 632, 636, 599, 638, 597, 634, 627, 600), (620, 625, 674, 669), (629, 630, 679, 678), (599, 636, 685, 650), (633, 641, 690, 682), (598, 637, 686, 649), (606, 607, 657, 656), (597, 638, 687, 648), (608, 609, 659, 658), (632, 640, 689, 681), (622, 623, 672, 671), (645, 644, 693, 694), (676, 668, 694, 693), (655, 684, 647, 654), (670, 673, 684, 655, 656), (674, 670, 656, 657), (651, 686, 682, 680), (669, 674, 657, 658), (672, 669, 658, 659), (680, 682, 690, 679), (671, 672, 659, 660), (675, 671, 660, 661, 689), (678, 677, 692, 691), (662, 681, 689, 661), (668, 676, 683, 667), (663, 685, 681, 662), (654, 647, 688, 653), (667, 683, 648, 666), (653, 688, 649, 652), (666, 648, 687, 665), (652, 649, 686, 651), (665, 687, 650, 664), (664, 650, 685, 663), (679, 690, 677, 678), (637, 633, 682, 686), (603, 604, 654, 653), (602, 603, 653, 652), (643, 642, 691, 692), (612, 613, 663, 662), (605, 606, 656, 655), (639, 598, 649, 688), (607, 608, 658, 657), (630, 631, 680, 679), (610, 611, 661, 660), (623, 620, 669, 672), (609, 610, 660, 659), (631, 601, 651, 680), (642, 629, 678, 691), (640, 626, 675, 689), (644, 627, 676, 693), (621, 624, 673, 670), (628, 643, 692, 677), (611, 612, 662, 661), (638, 599, 650, 687), (618, 645, 694, 668), (626, 622, 671, 675), (613, 614, 664, 663), (636, 632, 681, 685), (616, 617, 667, 666), (634, 597, 648, 683), (619, 600, 695, 696), (600, 646, 697, 695), (697, 693, 676, 695), (675, 696, 695, 676, 683, 648, 687, 650, 685, 681, 689), (628, 629, 630, 641), (642, 643, 628, 629), (618, 627, 644, 645), (617, 634, 627, 618), (616, 597, 634, 617), (615, 638, 597, 616), (614, 599, 638, 615), (613, 636, 599, 614), (612, 632, 636, 613), (641, 630, 631, 633), (631, 633, 637, 601), (601, 637, 598, 602), (602, 598, 639, 603), (603, 639, 596, 604), (604, 596, 635, 605), (605, 635, 624, 621, 606), (622, 626, 640, 611, 610), (611, 640, 632, 612), (625, 620, 608, 607), (606, 621, 625, 607), (608, 620, 623, 609), (609, 623, 622, 610), (220, 84, 104, 216, 227, 188, 231, 190, 229, 225, 233), (235, 133, 84, 220), (104, 69, 68, 211, 218, 214, 215, 212, 217, 213, 216), (211, 68, 67, 313, 320, 316, 317, 314, 319, 315, 318), (313, 67, 66, 415, 422, 418, 419, 416, 421, 417, 420), (415, 66, 65, 517, 524, 520, 521, 518, 523, 519, 522), (517, 65, 64, 619, 626, 622, 623, 620, 625, 621, 624), (698, 699, 705, 704), (700, 701, 703, 702), (49, 48, 704, 705), (16, 24, 701, 700), (32, 16, 700, 702), (0, 1, 699, 698), (16, 1, 699, 700), (0, 64, 706, 698), (24, 40, 703, 701), (40, 32, 702, 703), (72, 24, 701, 707), (337, 238, 192, 322), (424, 439, 340, 294), (526, 541, 442, 396), (544, 498, 628, 643), (322, 192, 211, 318, 329, 290, 292, 331, 327, 335), (424, 294, 313, 420, 431, 392, 435, 394, 433, 429, 437), (526, 396, 415, 522, 533, 494, 537, 496, 535, 531, 539), (628, 498, 517, 624, 635, 596, 639, 598, 637, 633, 641), (73, 594, 573, 569, 570, 567, 572, 568, 571, 492, 74), (491, 575, 588, 580, 584, 547, 586, 545, 582, 571, 492), (590, 493, 491, 575), (692, 595, 593, 677), (593, 677, 690, 682, 686, 649, 688, 647, 684, 673, 594), (72, 696, 675, 671, 672, 669, 674, 670, 673, 594, 73), (74, 492, 471, 467, 468, 465, 470, 466, 469, 390, 75), (75, 390, 369, 365, 366, 363, 368, 364, 367, 288, 76), (76, 288, 267, 263, 264, 261, 266, 262, 265, 184, 77), (187, 182, 269, 284), (182, 269, 282, 274, 278, 241, 280, 239, 276, 265, 184), (287, 371, 384, 376, 380, 343, 382, 341, 378, 367, 288), (386, 289, 287, 371), (473, 488, 391, 389), (389, 473, 486, 478, 482, 445, 484, 443, 480, 469, 390)])
_uv = me_plane_001.uv_layers.new(name='UVMap')
_uv.uv.foreach_set('vector', [1.0, 0.0, 1.0, 1.0, 1.0, 1.0, 1.0, 0.0, 0.0, 0.0, 0.0, 0.0, 0.0, 0.0, 0.0, 0.0, 0.0, 0.0, 0.0, 0.0, 0.0, 0.0, 0.0, 0.0, 1.0, 1.0, 1.0, 1.0, 1.0, 1.0, 1.0, 1.0, 0.0, 0.0, 0.0, 0.0, 0.0, 0.0, 0.0, 0.0, 0.0, 0.0, 0.0, 0.0, 0.0, 0.0, 0.0, 0.0, 1.0, 1.0, 1.0, 1.0, 1.0, 1.0, 1.0, 1.0, 1.0, 1.0, 1.0, 1.0, 1.0, 1.0, 1.0, 1.0, 1.0, 1.0, 1.0, 1.0, 1.0, 1.0, 1.0, 1.0, 1.0, 1.0, 1.0, 1.0, 1.0, 1.0, 1.0, 1.0, 1.0, 1.0, 1.0, 1.0, 1.0, 1.0, 1.0, 1.0, 1.0, 1.0, 1.0, 0.0, 1.0, 0.0, 1.0, 1.0, 1.0, 1.0, 1.0, 1.0, 1.0, 1.0, 1.0, 1.0, 1.0, 1.0, 1.0, 1.0, 1.0, 1.0, 1.0, 1.0, 0.0, 0.0, 0.0, 0.0, 0.0, 0.0, 0.0, 0.0, 1.0, 1.0, 1.0, 1.0, 1.0, 1.0, 1.0, 1.0, 0.0, 0.0, 0.0, 0.0, 0.0, 0.0, 0.0, 0.0, 1.0, 1.0, 1.0, 1.0, 1.0, 1.0, 1.0, 1.0, 0.0, 0.0, 0.0, 0.0, 0.0, 0.0, 0.0, 0.0, 1.0, 1.0, 1.0, 0.0, 1.0, 0.0, 1.0, 1.0, 1.0, 0.0, 1.0, 0.0, 1.0, 0.0, 1.0, 0.0, 1.0, 1.0, 1.0, 1.0, 1.0, 1.0, 1.0, 1.0, 1.0, 1.0, 1.0, 1.0, 1.0, 1.0, 1.0, 1.0, 1.0, 1.0, 1.0, 1.0, 1.0, 1.0, 1.0, 1.0, 1.0, 1.0, 1.0, 1.0, 1.0, 1.0, 1.0, 1.0, 1.0, 1.0, 1.0, 1.0, 1.0, 1.0, 1.0, 1.0, 1.0, 1.0, 1.0, 1.0, 1.0, 1.0, 1.0, 1.0, 1.0, 1.0, 1.0, 0.0, 1.0, 0.0, 1.0, 1.0, 1.0, 1.0, 1.0, 1.0, 1.0, 1.0, 1.0, 1.0, 0.0, 0.0, 0.0, 0.0, 0.0, 0.0, 0.0, 0.0, 1.0, 1.0, 1.0, 1.0, 1.0, 1.0, 1.0, 1.0, 0.0, 0.0, 0.0, 0.0, 0.0, 0.0, 0.0, 0.0, 1.0, 1.0, 1.0, 1.0, 1.0, 1.0, 1.0, 1.0, 0.0, 0.0, 0.0, 0.0, 0.0, 0.0, 0.0, 0.0, 0.0, 0.0, 0.0, 0.0, 0.0, 0.0, 0.0, 0.0, 1.0, 1.0, 1.0, 1.0, 1.0, 1.0, 1.0, 1.0, 0.0, 0.0, 0.0, 0.0, 0.0, 0.0, 0.0, 0.0, 0.0, 0.0, 1.0, 0.0, 1.0, 1.0, 0.0, 1.0, 0.0, 1.0, 1.0, 1.0, 1.0, 1.0, 0.0, 1.0, 0.0, 1.0, 1.0, 1.0, 1.0, 1.0, 0.0, 1.0, 0.0, 1.0, 1.0, 1.0, 1.0, 1.0, 0.0, 1.0, 0.0, 1.0, 1.0, 1.0, 1.0, 1.0, 0.0, 1.0, 0.0, 1.0, 1.0, 1.0, 1.0, 1.0, 0.0, 1.0, 0.0, 1.0, 1.0, 1.0, 1.0, 1.0, 0.0, 1.0, 1.0, 1.0, 1.0, 1.0, 1.0, 1.0, 1.0, 1.0, 0.0, 0.0, 0.0, 0.0, 0.0, 0.0, 0.0, 0.0, 1.0, 1.0, 1.0, 1.0, 1.0, 1.0, 1.0, 1.0, 0.0, 0.0, 0.0, 0.0, 0.0, 0.0, 0.0, 0.0, 0.0, 0.0, 0.0, 0.0, 0.0, 0.0, 0.0, 0.0, 1.0, 1.0, 1.0, 1.0, 1.0, 1.0, 1.0, 1.0, 1.0, 1.0, 1.0, 1.0, 1.0, 1.0, 1.0, 1.0, 0.0, 0.0, 0.0, 0.0, 0.0, 0.0, 0.0, 0.0, 0.0, 0.0, 0.0, 0.0, 0.0, 0.0, 0.0, 0.0, 0.0, 0.0, 0.0, 0.0, 0.0, 0.0, 0.0, 0.0, 0.0, 0.0, 0.0, 0.0, 0.0, 0.0, 0.0, 0.0, 0.0, 0.0, 0.0, 0.0, 0.0, 0.0, 0.0, 0.0, 0.0, 0.0, 0.0, 0.0, 0.0, 0.0, 0.0, 0.0, 0.0, 0.0, 0.0, 0.0, 0.0, 0.0, 0.0, 0.0, 0.0, 0.0, 0.0, 0.0, 0.0, 0.0, 0.0, 0.0, 0.0, 0.0, 0.0, 0.0, 0.0, 0.0, 0.0, 0.0, 0.0, 0.0, 0.0, 0.0, 0.0, 0.0, 0.0, 0.0, 0.0, 0.0, 0.0, 0.0, 0.0, 0.0, 0.0, 0.0, 0.0, 0.0, 0.0, 0.0, 0.0, 0.0, 0.0, 0.0, 0.0, 0.0, 0.0, 0.0, 0.0, 0.0, 0.0, 0.0, 0.0, 0.0, 0.0, 0.0, 0.0, 0.0, 0.0, 0.0, 0.0, 0.0, 0.0, 0.0, 0.0, 0.0, 0.0, 0.0, 0.0, 0.0, 0.0, 0.0, 0.0, 0.0, 0.0, 0.0, 0.0, 0.0, 0.0, 0.0, 0.0, 0.0, 0.0, 0.0, 0.0, 0.0, 0.0, 0.0, 0.0, 0.0, 0.0, 0.0, 0.0, 0.0, 0.0, 0.0, 0.0, 0.0, 0.0, 0.0, 0.0, 0.0, 0.0, 0.0, 0.0, 0.0, 0.0, 0.0, 0.0, 0.0, 0.0, 0.0, 0.0, 0.0, 0.0, 0.0, 0.0, 0.0, 0.0, 0.0, 0.0, 0.0, 0.0, 0.0, 0.0, 0.0, 0.0, 0.0, 0.0, 0.0, 0.0, 0.0, 0.0, 0.0, 0.0, 0.0, 0.0, 0.0, 0.0, 0.0, 0.0, 0.0, 0.0, 0.0, 0.0, 0.0, 0.0, 0.0, 0.0, 0.0, 0.0, 0.0, 0.0, 0.0, 0.0, 0.0, 0.0, 0.0, 0.0, 0.0, 0.0, 0.0, 0.0, 0.0, 0.0, 0.0, 0.0, 0.0, 0.0, 0.0, 0.0, 0.0, 0.0, 0.0, 0.0, 0.0, 0.0, 0.0, 0.0, 0.0, 0.0, 0.0, 0.0, 0.0, 0.0, 0.0, 0.0, 0.0, 0.0, 0.0, 0.0, 0.0, 0.0, 0.0, 0.0, 0.0, 0.0, 0.0, 0.0, 0.0, 0.0, 0.0, 0.0, 0.0, 0.0, 0.0, 0.0, 0.0, 0.0, 0.0, 0.0, 0.0, 0.0, 0.0, 0.0, 0.0, 0.0, 0.0, 0.0, 0.0, 0.0, 0.0, 0.0, 0.0, 0.0, 0.0, 0.0, 0.0, 0.0, 0.0, 0.0, 0.0, 0.0, 0.0, 0.0, 0.0, 0.0, 0.0, 0.0, 0.0, 0.0, 0.0, 0.0, 0.0, 0.0, 0.0, 0.0, 0.0, 0.0, 0.0, 0.0, 0.0, 0.0, 0.0, 0.0, 0.0, 0.0, 0.0, 0.0, 0.0, 0.0, 0.0, 0.0, 0.0, 0.0, 0.0, 0.0, 0.0, 0.0, 0.0, 0.0, 0.0, 0.0, 0.0, 0.0, 0.0, 0.0, 0.0, 0.0, 0.0, 0.0, 0.0, 0.0, 0.0, 0.0, 0.0, 0.0, 0.0, 0.0, 0.0, 0.0, 0.0, 0.0, 0.0, 0.0, 0.0, 0.0, 0.0, 0.0, 0.0, 0.0, 0.0, 0.0, 0.0, 0.0, 0.0, 0.0, 0.0, 0.0, 0.0, 0.0, 0.0, 0.0, 0.0, 0.0, 0.0, 0.0, 0.0, 0.0, 0.0, 0.0, 0.0, 0.0, 0.0, 0.0, 0.0, 0.0, 0.0, 0.0, 0.0, 0.0, 0.0, 0.0, 0.0, 0.0, 0.0, 0.0, 0.0, 0.0, 0.0, 0.0, 0.0, 0.0, 0.0, 0.0, 0.0, 0.0, 0.0, 0.0, 0.0, 0.0, 0.0, 0.0, 0.0, 0.0, 0.0, 0.0, 0.0, 0.0, 0.0, 0.0, 0.0, 0.0, 0.0, 0.0, 0.0, 0.0, 0.0, 0.0, 0.0, 0.0, 0.0, 0.0, 0.0, 0.0, 0.0, 0.0, 0.0, 0.0, 0.0, 0.0, 0.0, 0.0, 0.0, 0.0, 0.0, 0.0, 0.0, 0.0, 0.0, 0.0, 0.0, 0.0, 0.0, 0.0, 0.0, 0.0, 0.0, 0.0, 0.0, 0.0, 0.0, 0.0, 0.0, 0.0, 0.0, 0.0, 0.0, 0.0, 0.0, 0.0, 0.0, 0.0, 0.0, 0.0, 0.0, 0.0, 0.0, 0.0, 0.0, 0.0, 0.0, 0.0, 0.0, 0.0, 0.0, 0.0, 0.0, 0.0, 0.0, 0.0, 0.0, 0.0, 0.0, 0.0, 0.0, 0.0, 0.0, 0.0, 0.0, 0.0, 0.0, 0.0, 0.0, 0.0, 0.0, 0.0, 0.0, 0.0, 0.0, 0.0, 0.0, 0.0, 0.0, 0.0, 0.0, 0.0, 0.0, 0.0, 0.0, 0.0, 0.0, 0.0, 0.0, 0.0, 0.0, 0.0, 0.0, 0.0, 0.0, 0.0, 0.0, 0.0, 0.0, 0.0, 0.0, 0.0, 0.0, 0.0, 0.0, 0.0, 0.0, 0.0, 0.0, 0.0, 0.0, 0.0, 0.0, 0.0, 0.0, 0.0, 0.0, 0.0, 0.0, 0.0, 0.0, 0.0, 0.0, 0.0, 0.0, 0.0, 0.0, 0.0, 0.0, 0.0, 0.0, 0.0, 0.0, 0.0, 0.0, 0.0, 0.0, 0.0, 0.0, 0.0, 0.0, 0.0, 0.0, 0.0, 0.0, 0.0, 0.0, 0.0, 0.0, 0.0, 0.0, 0.0, 0.0, 0.0, 0.0, 0.0, 0.0, 0.0, 0.0, 0.0, 0.0, 0.0, 0.0, 0.0, 0.0, 0.0, 0.0, 0.0, 0.0, 0.0, 0.0, 0.0, 0.0, 0.0, 0.0, 0.0, 0.0, 0.0, 0.0, 0.0, 0.0, 0.0, 0.0, 0.0, 0.0, 0.0, 0.0, 0.0, 0.0, 0.0, 0.0, 0.0, 0.0, 0.0, 0.0, 0.0, 0.0, 0.0, 0.0, 0.0, 0.0, 0.0, 0.0, 0.0, 0.0, 0.0, 0.0, 0.0, 0.0, 0.0, 0.0, 0.0, 0.0, 0.0, 0.0, 0.0, 0.0, 0.0, 0.0, 0.0, 0.0, 0.0, 0.0, 0.0, 0.0, 0.0, 0.0, 0.0, 0.0, 0.0, 0.0, 0.0, 0.0, 0.0, 0.0, 0.0, 0.0, 0.0, 0.0, 0.0, 0.0, 0.0, 0.0, 0.0, 0.0, 0.0, 0.0, 0.0, 0.0, 0.0, 0.0, 0.0, 0.0, 0.0, 0.0, 0.0, 0.0, 0.0, 0.0, 0.0, 0.0, 0.0, 0.0, 0.0, 0.0, 0.0, 0.0, 0.0, 0.0, 0.0, 0.0, 0.0, 0.0, 0.0, 0.0, 0.0, 0.0, 0.0, 0.0, 0.0, 0.0, 0.0, 0.0, 0.0, 0.0, 0.0, 0.0, 0.0, 0.0, 0.0, 0.0, 0.0, 0.0, 0.0, 0.0, 0.0, 0.0, 0.0, 0.0, 0.0, 0.0, 0.0, 0.0, 0.0, 0.0, 0.0, 0.0, 0.0, 0.0, 0.0, 0.0, 0.0, 0.0, 0.0, 0.0, 0.0, 0.0, 0.0, 0.0, 0.0, 0.0, 0.0, 0.0, 0.0, 0.0, 0.0, 0.0, 0.0, 0.0, 0.0, 0.0, 0.0, 0.0, 0.0, 0.0, 0.0, 0.0, 0.0, 0.0, 0.0, 0.0, 0.0, 0.0, 0.0, 0.0, 0.0, 0.0, 0.0, 0.0, 0.0, 0.0, 0.0, 0.0, 0.0, 0.0, 0.0, 0.0, 0.0, 0.0, 0.0, 0.0, 0.0, 0.0, 0.0, 0.0, 0.0, 0.0, 0.0, 0.0, 0.0, 0.0, 0.0, 0.0, 0.0, 0.0, 0.0, 0.0, 0.0, 0.0, 0.0, 0.0, 0.0, 0.0, 0.0, 0.0, 0.0, 0.0, 0.0, 0.0, 0.0, 0.0, 0.0, 0.0, 0.0, 0.0, 0.0, 0.0, 0.0, 0.0, 0.0, 0.0, 0.0, 0.0, 0.0, 0.0, 0.0, 0.0, 0.0, 0.0, 0.0, 0.0, 0.0, 0.0, 0.0, 0.0, 0.0, 0.0, 0.0, 0.0, 0.0, 0.0, 0.0, 0.0, 0.0, 0.0, 0.0, 0.0, 0.0, 0.0, 0.0, 0.0, 0.0, 0.0, 0.0, 0.0, 0.0, 0.0, 0.0, 0.0, 0.0, 0.0, 0.0, 0.0, 0.0, 0.0, 0.0, 0.0, 0.0, 0.0, 0.0, 0.0, 0.0, 0.0, 0.0, 0.0, 0.0, 0.0, 0.0, 0.0, 0.0, 0.0, 0.0, 0.0, 0.0, 0.0, 0.0, 0.0, 0.0, 0.0, 0.0, 0.0, 0.0, 0.0, 0.0, 0.0, 0.0, 0.0, 0.0, 0.0, 0.0, 0.0, 0.0, 0.0, 0.0, 0.0, 0.0, 0.0, 0.0, 0.0, 0.0, 0.0, 0.0, 0.0, 0.0, 0.0, 0.0, 0.0, 0.0, 0.0, 0.0, 0.0, 0.0, 0.0, 0.0, 0.0, 0.0, 0.0, 0.0, 0.0, 0.0, 0.0, 0.0, 0.0, 0.0, 0.0, 0.0, 0.0, 0.0, 0.0, 0.0, 0.0, 0.0, 0.0, 0.0, 0.0, 0.0, 0.0, 0.0, 0.0, 0.0, 0.0, 0.0, 0.0, 0.0, 0.0, 0.0, 0.0, 0.0, 0.0, 0.0, 0.0, 0.0, 0.0, 0.0, 0.0, 0.0, 0.0, 0.0, 0.0, 0.0, 0.0, 0.0, 0.0, 0.0, 0.0, 0.0, 0.0, 0.0, 0.0, 0.0, 0.0, 0.0, 0.0, 0.0, 0.0, 0.0, 0.0, 0.0, 0.0, 0.0, 0.0, 0.0, 0.0, 0.0, 0.0, 0.0, 0.0, 0.0, 0.0, 0.0, 0.0, 0.0, 0.0, 0.0, 0.0, 0.0, 0.0, 0.0, 0.0, 0.0, 0.0, 0.0, 0.0, 0.0, 0.0, 0.0, 0.0, 0.0, 0.0, 0.0, 0.0, 0.0, 0.0, 0.0, 0.0, 0.0, 0.0, 0.0, 0.0, 0.0, 0.0, 0.0, 0.0, 0.0, 0.0, 0.0, 0.0, 0.0, 0.0, 0.0, 0.0, 0.0, 0.0, 0.0, 0.0, 0.0, 0.0, 0.0, 0.0, 0.0, 0.0, 0.0, 0.0, 0.0, 0.0, 0.0, 0.0, 0.0, 0.0, 0.0, 0.0, 0.0, 0.0, 0.0, 0.0, 0.0, 0.0, 0.0, 0.0, 0.0, 0.0, 0.0, 0.0, 0.0, 0.0, 0.0, 0.0, 0.0, 0.0, 0.0, 0.0, 0.0, 0.0, 0.0, 0.0, 0.0, 0.0, 0.0, 0.0, 0.0, 0.0, 0.0, 0.0, 0.0, 0.0, 0.0, 0.0, 0.0, 0.0, 0.0, 0.0, 0.0, 0.0, 0.0, 0.0, 0.0, 0.0, 0.0, 0.0, 0.0, 0.0, 0.0, 0.0, 0.0, 0.0, 0.0, 0.0, 0.0, 0.0, 0.0, 0.0, 0.0, 0.0, 0.0, 0.0, 0.0, 0.0, 0.0, 0.0, 0.0, 0.0, 0.0, 0.0, 0.0, 0.0, 0.0, 0.0, 0.0, 0.0, 0.0, 0.0, 0.0, 0.0, 0.0, 0.0, 0.0, 0.0, 0.0, 0.0, 0.0, 0.0, 0.0, 0.0, 0.0, 0.0, 0.0, 0.0, 0.0, 0.0, 0.0, 0.0, 0.0, 0.0, 0.0, 0.0, 0.0, 0.0, 0.0, 0.0, 0.0, 0.0, 0.0, 0.0, 0.0, 0.0, 0.0, 0.0, 0.0, 0.0, 0.0, 0.0, 0.0, 0.0, 0.0, 0.0, 0.0, 0.0, 0.0, 0.0, 0.0, 0.0, 0.0, 0.0, 0.0, 0.0, 0.0, 0.0, 0.0, 0.0, 0.0, 0.0, 0.0, 0.0, 0.0, 0.0, 0.0, 0.0, 0.0, 0.0, 0.0, 0.0, 0.0, 0.0, 0.0, 0.0, 0.0, 0.0, 0.0, 0.0, 0.0, 0.0, 0.0, 0.0, 0.0, 0.0, 0.0, 0.0, 0.0, 0.0, 0.0, 0.0, 0.0, 0.0, 0.0, 0.0, 0.0, 0.0, 0.0, 0.0, 0.0, 0.0, 0.0, 0.0, 0.0, 0.0, 0.0, 0.0, 0.0, 0.0, 0.0, 0.0, 0.0, 0.0, 0.0, 0.0, 0.0, 0.0, 0.0, 0.0, 0.0, 0.0, 0.0, 0.0, 0.0, 0.0, 0.0, 0.0, 0.0, 0.0, 0.0, 0.0, 0.0, 0.0, 0.0, 0.0, 0.0, 0.0, 0.0, 0.0, 0.0, 0.0, 0.0, 0.0, 0.0, 0.0, 0.0, 0.0, 0.0, 0.0, 0.0, 0.0, 0.0, 0.0, 0.0, 0.0, 0.0, 0.0, 0.0, 0.0, 0.0, 0.0, 0.0, 0.0, 0.0, 0.0, 0.0, 0.0, 0.0, 0.0, 0.0, 0.0, 0.0, 0.0, 0.0, 0.0, 0.0, 0.0, 0.0, 0.0, 0.0, 0.0, 0.0, 0.0, 0.0, 0.0, 0.0, 0.0, 0.0, 0.0, 0.0, 0.0, 0.0, 0.0, 0.0, 0.0, 0.0, 0.0, 0.0, 0.0, 0.0, 0.0, 0.0, 0.0, 0.0, 0.0, 0.0, 0.0, 0.0, 0.0, 0.0, 0.0, 0.0, 0.0, 0.0, 0.0, 0.0, 0.0, 0.0, 0.0, 0.0, 0.0, 0.0, 0.0, 0.0, 0.0, 0.0, 0.0, 0.0, 0.0, 0.0, 0.0, 0.0, 0.0, 0.0, 0.0, 0.0, 0.0, 0.0, 0.0, 0.0, 0.0, 0.0, 0.0, 0.0, 0.0, 0.0, 0.0, 0.0, 0.0, 0.0, 0.0, 0.0, 0.0, 0.0, 0.0, 0.0, 0.0, 0.0, 0.0, 0.0, 0.0, 0.0, 0.0, 0.0, 0.0, 0.0, 0.0, 0.0, 0.0, 0.0, 0.0, 0.0, 0.0, 0.0, 0.0, 0.0, 0.0, 0.0, 0.0, 0.0, 0.0, 0.0, 0.0, 0.0, 0.0, 0.0, 0.0, 0.0, 0.0, 0.0, 0.0, 0.0, 0.0, 0.0, 0.0, 0.0, 0.0, 0.0, 0.0, 0.0, 0.0, 0.0, 0.0, 0.0, 0.0, 0.0, 0.0, 0.0, 0.0, 0.0, 0.0, 0.0, 0.0, 0.0, 0.0, 0.0, 0.0, 0.0, 0.0, 0.0, 0.0, 0.0, 0.0, 0.0, 0.0, 0.0, 0.0, 0.0, 0.0, 0.0, 0.0, 0.0, 0.0, 0.0, 0.0, 0.0, 0.0, 0.0, 0.0, 0.0, 0.0, 0.0, 0.0, 0.0, 0.0, 0.0, 0.0, 0.0, 0.0, 0.0, 0.0, 0.0, 0.0, 0.0, 0.0, 0.0, 0.0, 0.0, 0.0, 0.0, 0.0, 0.0, 0.0, 0.0, 0.0, 0.0, 0.0, 0.0, 0.0, 0.0, 0.0, 0.0, 0.0, 0.0, 0.0, 0.0, 0.0, 0.0, 0.0, 0.0, 0.0, 0.0, 0.0, 0.0, 0.0, 0.0, 0.0, 0.0, 0.0, 0.0, 0.0, 0.0, 0.0, 0.0, 0.0, 0.0, 0.0, 0.0, 0.0, 0.0, 0.0, 0.0, 0.0, 0.0, 0.0, 0.0, 0.0, 0.0, 0.0, 0.0, 0.0, 0.0, 0.0, 0.0, 0.0, 0.0, 0.0, 0.0, 0.0, 0.0, 0.0, 0.0, 0.0, 0.0, 0.0, 0.0, 0.0, 0.0, 0.0, 0.0, 0.0, 0.0, 0.0, 0.0, 0.0, 0.0, 0.0, 0.0, 0.0, 0.0, 0.0, 0.0, 0.0, 0.0, 0.0, 0.0, 0.0, 0.0, 0.0, 0.0, 0.0, 0.0, 0.0, 0.0, 0.0, 0.0, 0.0, 0.0, 0.0, 0.0, 0.0, 0.0, 0.0, 0.0, 0.0, 0.0, 0.0, 0.0, 0.0, 0.0, 0.0, 0.0, 0.0, 0.0, 0.0, 0.0, 0.0, 0.0, 0.0, 0.0, 0.0, 0.0, 0.0, 0.0, 0.0, 0.0, 0.0, 0.0, 0.0, 0.0, 0.0, 0.0, 0.0, 0.0, 0.0, 0.0, 0.0, 0.0, 0.0, 0.0, 0.0, 0.0, 0.0, 0.0, 0.0, 0.0, 0.0, 0.0, 0.0, 0.0, 0.0, 0.0, 0.0, 0.0, 0.0, 0.0, 0.0, 0.0, 0.0, 0.0, 0.0, 0.0, 0.0, 0.0, 0.0, 0.0, 0.0, 0.0, 0.0, 0.0, 0.0, 0.0, 0.0, 0.0, 0.0, 0.0, 0.0, 0.0, 0.0, 0.0, 0.0, 0.0, 0.0, 0.0, 0.0, 0.0, 0.0, 0.0, 0.0, 0.0, 0.0, 0.0, 0.0, 0.0, 0.0, 0.0, 0.0, 0.0, 0.0, 0.0, 0.0, 0.0, 0.0, 0.0, 0.0, 0.0, 0.0, 0.0, 0.0, 0.0, 0.0, 0.0, 0.0, 0.0, 0.0, 0.0, 0.0, 0.0, 0.0, 0.0, 0.0, 0.0, 0.0, 0.0, 0.0, 0.0, 0.0, 0.0, 0.0, 0.0, 0.0, 0.0, 0.0, 0.0, 0.0, 0.0, 0.0, 0.0, 0.0, 0.0, 0.0, 0.0, 0.0, 0.0, 0.0, 0.0, 0.0, 0.0, 0.0, 0.0, 0.0, 0.0, 0.0, 0.0, 0.0, 0.0, 0.0, 0.0, 0.0, 0.0, 0.0, 0.0, 0.0, 0.0, 0.0, 0.0, 0.0, 0.0, 0.0, 0.0, 0.0, 0.0, 0.0, 0.0, 0.0, 0.0, 0.0, 0.0, 0.0, 0.0, 0.0, 0.0, 0.0, 0.0, 0.0, 0.0, 0.0, 0.0, 0.0, 0.0, 0.0, 0.0, 0.0, 0.0, 0.0, 0.0, 0.0, 0.0, 0.0, 0.0, 0.0, 0.0, 0.0, 0.0, 0.0, 0.0, 0.0, 0.0, 0.0, 0.0, 0.0, 0.0, 0.0, 0.0, 0.0, 0.0, 0.0, 0.0, 0.0, 0.0, 0.0, 0.0, 0.0, 0.0, 0.0, 0.0, 0.0, 0.0, 0.0, 0.0, 0.0, 0.0, 0.0, 0.0, 0.0, 0.0, 0.0, 0.0, 0.0, 0.0, 0.0, 0.0, 0.0, 0.0, 0.0, 0.0, 0.0, 0.0, 0.0, 0.0, 0.0, 0.0, 0.0, 0.0, 0.0, 0.0, 0.0, 0.0, 0.0, 0.0, 0.0, 0.0, 0.0, 0.0, 0.0, 0.0, 0.0, 0.0, 0.0, 0.0, 0.0, 0.0, 0.0, 0.0, 0.0, 0.0, 0.0, 0.0, 0.0, 0.0, 0.0, 0.0, 0.0, 0.0, 0.0, 0.0, 0.0, 0.0, 0.0, 0.0, 0.0, 0.0, 0.0, 0.0, 0.0, 0.0, 0.0, 0.0, 0.0, 0.0, 0.0, 0.0, 0.0, 0.0, 0.0, 0.0, 0.0, 0.0, 0.0, 0.0, 0.0, 0.0, 0.0, 0.0, 0.0, 0.0, 0.0, 0.0, 0.0, 0.0, 0.0, 0.0, 0.0, 0.0, 0.0, 0.0, 0.0, 0.0, 0.0, 0.0, 0.0, 0.0, 0.0, 0.0, 0.0, 0.0, 0.0, 0.0, 0.0, 0.0, 0.0, 0.0, 0.0, 0.0, 0.0, 0.0, 0.0, 0.0, 0.0, 0.0, 0.0, 0.0, 0.0, 0.0, 0.0, 0.0, 0.0, 0.0, 0.0, 0.0, 0.0, 0.0, 0.0, 0.0, 0.0, 0.0, 0.0, 0.0, 0.0, 0.0, 0.0, 0.0, 0.0, 0.0, 0.0, 0.0, 0.0, 0.0, 0.0, 0.0, 0.0, 0.0, 0.0, 0.0, 0.0, 0.0, 0.0, 0.0, 0.0, 0.0, 0.0, 0.0, 0.0, 0.0, 0.0, 0.0, 0.0, 0.0, 0.0, 0.0, 0.0, 0.0, 0.0, 0.0, 0.0, 0.0, 0.0, 0.0, 0.0, 0.0, 0.0, 0.0, 0.0, 0.0, 0.0, 0.0, 0.0, 0.0, 0.0, 0.0, 0.0, 0.0, 0.0, 0.0, 0.0, 0.0, 0.0, 0.0, 0.0, 0.0, 0.0, 0.0, 0.0, 0.0, 0.0, 0.0, 0.0, 0.0, 0.0, 0.0, 0.0, 0.0, 0.0, 0.0, 0.0, 0.0, 0.0, 0.0, 0.0, 0.0, 0.0, 0.0, 0.0, 0.0, 0.0, 0.0, 0.0, 0.0, 0.0, 0.0, 0.0, 0.0, 0.0, 0.0, 0.0, 0.0, 0.0, 0.0, 0.0, 0.0, 0.0, 0.0, 0.0, 0.0, 0.0, 0.0, 0.0, 0.0, 0.0, 0.0, 0.0, 0.0, 0.0, 0.0, 0.0, 0.0, 0.0, 0.0, 0.0, 0.0, 0.0, 0.0, 0.0, 0.0, 0.0, 0.0, 0.0, 0.0, 0.0, 0.0, 0.0, 0.0, 0.0, 0.0, 0.0, 0.0, 0.0, 0.0, 0.0, 0.0, 0.0, 0.0, 0.0, 0.0, 0.0, 0.0, 0.0, 0.0, 0.0, 0.0, 0.0, 0.0, 0.0, 0.0, 0.0, 0.0, 0.0, 0.0, 0.0, 0.0, 0.0, 0.0, 0.0, 0.0, 0.0, 0.0, 0.0, 0.0, 0.0, 0.0, 0.0, 0.0, 0.0, 0.0, 0.0, 0.0, 0.0, 0.0, 0.0, 0.0, 0.0, 0.0, 0.0, 0.0, 0.0, 0.0, 0.0, 0.0, 0.0, 0.0, 0.0, 0.0, 0.0, 0.0, 0.0, 0.0, 0.0, 0.0, 0.0, 0.0, 0.0, 0.0, 0.0, 0.0, 0.0, 0.0, 0.0, 0.0, 0.0, 0.0, 0.0, 0.0, 0.0, 0.0, 0.0, 0.0, 0.0, 0.0, 0.0, 0.0, 0.0, 0.0, 0.0, 0.0, 0.0, 0.0, 0.0, 0.0, 0.0, 0.0, 0.0, 0.0, 0.0, 0.0, 0.0, 0.0, 0.0, 0.0, 0.0, 0.0, 0.0, 0.0, 0.0, 0.0, 0.0, 0.0, 0.0, 0.0, 0.0, 0.0, 0.0, 0.0, 0.0, 0.0, 0.0, 0.0, 0.0, 0.0, 0.0, 0.0, 0.0, 0.0, 0.0, 0.0, 0.0, 0.0, 0.0, 0.0, 0.0, 0.0, 0.0, 0.0, 0.0, 0.0, 0.0, 0.0, 0.0, 0.0, 0.0, 0.0, 0.0, 0.0, 0.0, 0.0, 0.0, 0.0, 0.0, 0.0, 0.0, 0.0, 0.0, 0.0, 0.0, 0.0, 0.0, 0.0, 0.0, 0.0, 0.0, 0.0, 0.0, 0.0, 0.0, 0.0, 0.0, 0.0, 0.0, 0.0, 0.0, 0.0, 0.0, 0.0, 0.0, 0.0, 0.0, 0.0, 0.0, 0.0, 0.0, 0.0, 0.0, 0.0, 0.0, 0.0, 0.0, 0.0, 0.0, 0.0, 0.0, 0.0, 0.0, 0.0, 0.0, 0.0, 0.0, 0.0, 0.0, 0.0, 0.0, 0.0, 0.0, 0.0, 0.0, 0.0, 0.0, 0.0, 0.0, 0.0, 0.0, 0.0, 0.0, 0.0, 0.0, 0.0, 0.0, 0.0, 0.0, 0.0, 0.0, 0.0, 0.0, 0.0, 0.0, 0.0, 0.0, 0.0, 0.0, 0.0, 0.0, 0.0, 0.0, 0.0, 0.0, 0.0, 0.0, 0.0, 0.0, 0.0, 0.0, 0.0, 0.0, 0.0, 0.0, 0.0, 0.0, 0.0, 0.0, 0.0, 0.0, 0.0, 0.0, 0.0, 0.0, 0.0, 0.0, 0.0, 0.0, 0.0, 0.0, 0.0, 0.0, 0.0, 0.0, 0.0, 0.0, 0.0, 0.0, 0.0, 0.0, 0.0, 0.0, 0.0, 0.0, 0.0, 0.0, 0.0, 0.0, 0.0, 0.0, 0.0, 0.0, 0.0, 0.0, 0.0, 0.0, 0.0, 0.0, 0.0, 0.0, 0.0, 0.0, 0.0, 0.0, 0.0, 0.0, 0.0, 0.0, 0.0, 0.0, 0.0, 0.0, 0.0, 0.0, 0.0, 0.0, 0.0, 0.0, 0.0, 0.0, 0.0, 0.0, 0.0, 0.0, 0.0, 0.0, 0.0, 0.0, 0.0, 0.0, 0.0, 0.0, 0.0, 0.0, 0.0, 0.0, 0.0, 0.0, 0.0, 0.0, 0.0, 0.0, 0.0, 0.0, 0.0, 0.0, 0.0, 0.0, 0.0, 0.0, 0.0, 0.0, 0.0, 0.0, 0.0, 0.0, 0.0, 0.0, 0.0, 0.0, 0.0, 0.0, 0.0, 0.0, 0.0, 0.0, 0.0, 0.0, 0.0, 0.0, 0.0, 0.0, 0.0, 0.0, 0.0, 0.0, 0.0, 0.0, 0.0, 0.0, 0.0, 0.0, 0.0, 0.0, 0.0, 0.0, 0.0, 0.0, 0.0, 0.0, 0.0, 0.0, 0.0, 0.0, 0.0, 0.0, 0.0, 0.0, 0.0, 0.0, 0.0, 0.0, 0.0, 0.0, 0.0, 0.0, 0.0, 0.0, 0.0, 0.0, 0.0, 0.0, 0.0, 0.0, 0.0, 0.0, 0.0, 0.0, 0.0, 0.0, 0.0, 0.0, 0.0, 0.0, 0.0, 0.0, 0.0, 0.0, 0.0, 0.0, 0.0, 0.0, 0.0, 0.0, 0.0, 0.0, 0.0, 0.0, 0.0, 0.0, 0.0, 0.0, 0.0, 0.0, 0.0, 0.0, 0.0, 0.0, 0.0, 0.0, 0.0, 0.0, 0.0, 0.0, 0.0, 0.0, 0.0, 0.0, 0.0, 0.0, 0.0, 0.0, 0.0, 0.0, 0.0, 0.0, 0.0, 0.0, 0.0, 0.0, 0.0, 0.0, 0.0, 0.0, 0.0, 0.0, 0.0, 0.0, 0.0, 0.0, 0.0, 0.0, 0.0, 0.0, 0.0, 0.0, 0.0, 0.0, 0.0, 0.0, 0.0, 0.0, 0.0, 0.0, 0.0, 0.0, 0.0, 0.0, 0.0, 0.0, 0.0, 0.0, 0.0, 0.0, 0.0, 0.0, 0.0, 0.0, 0.0, 0.0, 0.0, 0.0, 0.0, 0.0, 0.0, 0.0, 0.0, 0.0, 0.0, 0.0, 0.0, 0.0, 0.0, 0.0, 0.0, 0.0, 0.0, 0.0, 0.0, 0.0, 0.0, 0.0, 0.0, 0.0, 0.0, 0.0, 0.0, 0.0, 0.0, 0.0, 0.0, 0.0, 0.0, 0.0, 0.0, 0.0, 0.0, 0.0, 0.0, 0.0, 0.0, 0.0, 0.0, 0.0, 0.0, 0.0, 0.0, 0.0, 0.0, 0.0, 0.0, 0.0, 0.0, 0.0, 0.0, 0.0, 0.0, 0.0, 0.0, 0.0, 0.0, 0.0, 0.0, 0.0, 0.0, 0.0, 0.0, 0.0, 0.0, 0.0, 0.0, 0.0, 0.0, 0.0, 0.0, 0.0, 0.0, 0.0, 0.0, 0.0, 0.0, 0.0, 0.0, 0.0, 0.0, 0.0, 0.0, 0.0, 0.0, 0.0, 0.0, 0.0, 0.0, 0.0, 0.0, 0.0, 0.0, 0.0, 0.0, 0.0, 0.0, 0.0, 0.0, 0.0, 0.0, 0.0, 0.0, 0.0, 0.0, 0.0, 0.0, 0.0, 0.0, 0.0, 0.0, 0.0, 0.0, 0.0, 0.0, 0.0, 0.0, 0.0, 0.0, 0.0, 0.0, 0.0, 0.0, 0.0, 0.0, 0.0, 0.0, 0.0, 0.0, 0.0, 0.0, 0.0, 0.0, 0.0, 0.0, 0.0, 0.0, 0.0, 0.0, 0.0, 0.0, 0.0, 0.0, 0.0, 0.0, 0.0, 0.0, 0.0, 0.0, 0.0, 0.0, 0.0, 0.0, 0.0, 0.0, 0.0, 0.0, 0.0, 0.0, 0.0, 0.0, 0.0, 0.0, 0.0, 0.0, 0.0, 0.0, 0.0, 0.0, 0.0, 0.0, 0.0, 0.0, 0.0, 0.0, 0.0, 0.0, 0.0, 0.0, 0.0, 0.0, 0.0, 0.0, 0.0, 0.0, 0.0, 0.0, 0.0, 0.0, 0.0, 0.0, 0.0, 0.0, 0.0, 0.0, 0.0, 0.0, 0.0, 0.0, 0.0, 0.0, 0.0, 0.0, 0.0, 0.0, 0.0, 0.0, 0.0, 0.0, 0.0, 0.0, 0.0, 0.0, 0.0, 0.0, 0.0, 0.0, 0.0, 0.0, 0.0, 0.0, 0.0, 0.0, 0.0, 0.0, 0.0, 0.0, 0.0, 0.0, 0.0, 0.0, 0.0, 0.0, 0.0, 0.0, 0.0, 0.0, 0.0, 0.0, 0.0, 0.0, 0.0, 0.0, 0.0, 0.0, 0.0, 0.0, 0.0, 0.0, 0.0, 0.0, 0.0, 0.0, 0.0, 0.0, 0.0, 0.0, 0.0, 0.0, 0.0, 0.0, 0.0, 0.0, 0.0, 0.0, 0.0, 0.0, 0.0, 0.0, 0.0, 0.0, 0.0, 0.0, 0.0, 0.0, 0.0, 0.0, 0.0, 0.0, 0.0, 0.0, 0.0, 0.0, 0.0, 0.0, 0.0, 0.0, 0.0, 0.0, 0.0, 0.0, 0.0, 0.0, 0.0, 0.0, 0.0, 0.0, 0.0, 0.0, 0.0, 0.0, 0.0, 0.0, 0.0, 0.0, 0.0, 0.0, 0.0, 0.0, 0.0, 0.0, 0.0, 0.0, 0.0, 0.0, 0.0, 0.0, 0.0, 0.0, 0.0, 0.0, 0.0, 0.0, 0.0, 0.0, 0.0, 0.0, 0.0, 0.0, 0.0, 0.0, 0.0, 0.0, 0.0, 0.0, 0.0, 0.0, 0.0, 0.0, 0.0, 0.0, 0.0, 0.0, 0.0, 0.0, 0.0, 0.0, 0.0, 0.0, 0.0, 0.0, 0.0, 0.0, 0.0, 0.0, 0.0, 0.0, 0.0, 0.0, 0.0, 0.0, 0.0, 0.0, 0.0, 0.0, 0.0, 0.0, 0.0, 0.0, 0.0, 0.0, 0.0, 0.0, 0.0, 0.0, 0.0, 0.0, 0.0, 0.0, 0.0, 0.0, 0.0, 0.0, 0.0, 0.0, 0.0, 0.0, 0.0, 0.0, 0.0, 0.0, 0.0, 0.0, 0.0, 0.0, 0.0, 0.0, 0.0, 0.0, 0.0, 0.0, 0.0, 0.0, 0.0, 0.0, 0.0, 0.0, 0.0, 0.0, 0.0, 0.0, 0.0, 0.0, 0.0, 0.0, 0.0, 0.0, 0.0, 0.0, 0.0, 0.0, 0.0, 0.0, 0.0, 0.0, 0.0, 0.0, 0.0, 0.0, 0.0, 0.0, 0.0, 0.0, 0.0, 0.0, 0.0, 0.0, 0.0, 0.0, 0.0, 0.0, 0.0, 0.0, 0.0, 0.0, 0.0, 0.0, 0.0, 0.0, 0.0, 0.0, 0.0, 0.0, 0.0, 0.0, 0.0, 0.0, 0.0, 0.0, 0.0, 0.0, 0.0, 0.0, 0.0, 0.0, 0.0, 0.0, 0.0, 0.0, 0.0, 0.0, 0.0, 0.0, 0.0, 0.0, 0.0, 0.0, 0.0, 0.0, 0.0, 0.0, 0.0, 0.0, 0.0, 0.0, 0.0, 0.0, 0.0, 0.0, 0.0, 0.0, 0.0, 0.0, 0.0, 0.0, 0.0, 0.0, 0.0, 0.0, 0.0, 0.0, 0.0, 0.0, 0.0, 0.0, 0.0, 0.0, 0.0, 0.0, 0.0, 0.0, 0.0, 0.0, 0.0, 0.0, 0.0, 0.0, 0.0, 0.0, 0.0, 0.0, 0.0, 0.0, 0.0, 0.0, 0.0, 0.0, 0.0, 0.0, 0.0, 0.0, 0.0, 0.0, 0.0, 0.0, 0.0, 0.0, 0.0, 0.0, 0.0, 0.0, 0.0, 0.0, 0.0, 0.0, 0.0, 0.0, 0.0, 0.0, 0.0, 0.0, 0.0, 0.0, 0.0, 0.0, 0.0, 0.0, 0.0, 0.0, 0.0, 0.0, 0.0, 0.0, 0.0, 0.0, 0.0, 0.0, 0.0, 0.0, 0.0, 0.0, 0.0, 0.0, 0.0, 0.0, 0.0, 0.0, 0.0, 0.0, 0.0, 0.0, 0.0, 0.0, 0.0, 0.0, 0.0, 0.0, 0.0, 0.0, 0.0, 0.0, 0.0, 0.0, 0.0, 0.0, 0.0, 0.0, 0.0, 0.0, 0.0, 0.0, 0.0, 0.0, 0.0, 0.0, 0.0, 0.0, 0.0, 0.0, 0.0, 0.0, 0.0, 0.0, 0.0, 0.0, 0.0, 0.0, 0.0, 0.0, 0.0, 0.0, 0.0, 0.0, 0.0, 0.0, 0.0, 0.0, 0.0, 0.0, 0.0, 0.0, 0.0, 0.0, 0.0, 0.0, 0.0, 0.0, 0.0, 0.0, 0.0, 0.0, 0.0, 0.0, 0.0, 0.0, 0.0, 0.0, 0.0, 0.0, 0.0, 0.0, 0.0, 0.0, 0.0, 0.0, 0.0, 0.0, 0.0, 0.0, 0.0, 0.0, 0.0, 0.0, 0.0, 0.0, 0.0, 0.0, 0.0, 0.0, 0.0, 0.0, 0.0, 0.0, 0.0, 0.0, 0.0, 0.0, 0.0, 0.0, 0.0, 0.0, 0.0, 0.0, 0.0, 0.0, 0.0, 0.0, 0.0, 0.0, 0.0, 0.0, 0.0, 0.0, 0.0, 0.0, 0.0, 0.0, 0.0, 0.0, 0.0, 0.0, 0.0, 0.0, 0.0, 0.0, 0.0, 0.0, 0.0, 0.0, 0.0, 0.0, 0.0, 0.0, 0.0, 0.0, 0.0, 0.0, 0.0, 0.0, 0.0, 0.0, 0.0, 0.0, 0.0, 0.0, 0.0, 0.0, 0.0, 0.0, 0.0, 0.0, 0.0, 0.0, 0.0, 0.0, 0.0, 0.0, 0.0, 0.0, 0.0, 0.0, 0.0, 0.0, 0.0, 0.0, 0.0, 0.0, 0.0, 0.0, 0.0, 0.0, 0.0, 0.0, 0.0, 0.0, 0.0, 0.0, 0.0, 0.0, 0.0, 0.0, 0.0, 0.0, 0.0, 0.0, 0.0, 0.0, 0.0, 0.0, 0.0, 0.0, 0.0, 0.0, 0.0, 0.0, 0.0, 0.0, 0.0, 0.0, 0.0, 0.0, 0.0, 0.0, 0.0, 0.0, 0.0, 0.0, 0.0, 0.0, 0.0, 0.0, 0.0, 0.0, 0.0, 0.0, 0.0, 0.0, 0.0, 0.0, 0.0, 0.0, 0.0, 0.0, 0.0, 0.0, 0.0, 0.0, 0.0, 0.0, 0.0, 0.0, 0.0, 0.0, 0.0, 0.0, 0.0, 0.0, 0.0, 0.0, 0.0, 0.0, 0.0, 0.0, 0.0, 0.0, 0.0, 0.0, 0.0, 0.0, 0.0, 0.0, 0.0, 0.0, 0.0, 0.0, 0.0, 0.0, 0.0, 0.0, 0.0, 0.0, 0.0, 0.0, 0.0, 0.0, 0.0, 0.0, 0.0, 0.0, 0.0, 0.0, 0.0, 0.0, 0.0, 0.0, 0.0, 0.0, 0.0, 0.0, 0.0, 0.0, 0.0, 0.0, 0.0, 0.0, 0.0, 0.0, 0.0, 0.0, 0.0, 0.0, 0.0, 0.0, 0.0, 0.0, 0.0, 0.0, 0.0, 0.0, 0.0, 0.0, 0.0, 0.0, 0.0, 0.0, 0.0, 0.0, 0.0, 0.0, 0.0, 0.0, 0.0, 0.0, 0.0, 0.0, 0.0, 0.0, 0.0, 0.0, 0.0, 0.0, 0.0, 0.0, 0.0, 0.0, 0.0, 0.0, 0.0, 0.0, 0.0, 0.0, 0.0, 0.0, 0.0, 0.0, 0.0, 0.0, 0.0, 0.0, 0.0, 0.0, 0.0, 0.0, 0.0, 0.0, 0.0, 0.0, 0.0, 0.0, 0.0, 0.0, 0.0, 0.0, 0.0, 0.0, 0.0, 0.0, 0.0, 0.0, 0.0, 0.0, 0.0, 0.0, 0.0, 0.0, 0.0, 0.0, 0.0, 0.0, 0.0, 0.0, 0.0, 0.0, 0.0, 0.0, 0.0, 0.0, 0.0, 0.0, 0.0, 0.0, 0.0, 0.0, 0.0, 0.0, 0.0, 0.0, 0.0, 0.0, 0.0, 0.0, 0.0, 0.0, 0.0, 0.0, 0.0, 0.0, 0.0, 0.0, 0.0, 0.0, 0.0, 0.0, 0.0, 0.0, 0.0, 0.0, 0.0, 0.0, 0.0, 0.0, 0.0, 0.0, 0.0, 0.0, 0.0, 0.0, 0.0, 0.0, 0.0, 0.0, 0.0, 0.0, 0.0, 0.0, 0.0, 0.0, 0.0, 0.0, 0.0, 0.0, 0.0, 0.0, 0.0, 0.0, 0.0, 0.0, 0.0, 0.0, 0.0, 0.0, 0.0, 0.0, 0.0, 0.0, 0.0, 0.0, 0.0, 0.0, 0.0, 0.0, 0.0, 0.0, 0.0, 0.0, 0.0, 0.0, 0.0, 0.0, 0.0, 0.0, 0.0, 0.0, 0.0, 0.0, 0.0, 0.0, 0.0, 0.0, 0.0, 0.0, 0.0, 0.0, 0.0, 0.0, 0.0, 0.0, 0.0, 0.0, 0.0, 0.0, 0.0, 0.0, 0.0, 0.0, 0.0, 0.0, 0.0, 0.0, 0.0, 0.0, 0.0, 0.0, 0.0, 0.0, 0.0, 0.0, 0.0, 0.0, 0.0, 0.0, 0.0, 0.0, 0.0, 0.0, 0.0, 0.0, 0.0, 0.0, 0.0, 0.0, 0.0, 0.0, 0.0, 0.0, 0.0, 0.0, 0.0, 0.0, 0.0, 0.0, 0.0, 0.0, 0.0, 0.0, 0.0, 0.0, 0.0, 0.0, 0.0, 0.0, 0.0, 0.0, 0.0, 0.0, 0.0, 0.0, 0.0, 0.0, 0.0, 0.0, 0.0, 0.0, 0.0, 0.0, 0.0, 0.0, 0.0, 0.0, 0.0, 0.0, 0.0, 0.0, 0.0, 0.0, 0.0, 0.0, 0.0, 0.0, 0.0, 0.0, 0.0, 0.0, 0.0, 0.0, 0.0, 0.0, 0.0, 0.0, 0.0, 0.0, 0.0, 0.0, 0.0, 0.0, 0.0, 0.0, 0.0, 0.0, 0.0, 0.0, 0.0, 0.0, 0.0, 0.0, 0.0, 0.0, 0.0, 0.0, 0.0, 0.0, 0.0, 0.0, 0.0, 0.0, 0.0, 0.0, 0.0, 0.0, 0.0, 0.0, 0.0, 0.0, 0.0, 0.0, 0.0, 0.0, 0.0, 0.0, 0.0, 0.0, 0.0, 0.0, 0.0, 0.0, 0.0, 0.0, 0.0, 0.0, 0.0, 0.0, 0.0, 0.0, 0.0, 0.0, 0.0, 0.0, 0.0, 0.0, 0.0, 0.0, 0.0, 0.0, 0.0, 0.0, 0.0, 0.0, 0.0, 0.0, 0.0, 0.0, 0.0, 0.0, 0.0, 0.0, 0.0, 0.0, 0.0, 0.0, 0.0, 0.0, 0.0, 0.0, 0.0, 0.0, 0.0, 0.0, 0.0, 0.0, 0.0, 0.0, 0.0, 0.0, 0.0, 0.0, 0.0, 0.0, 0.0, 0.0, 0.0, 0.0, 0.0, 0.0, 0.0, 0.0, 0.0, 0.0, 0.0, 0.0, 0.0, 0.0, 0.0, 0.0, 0.0, 0.0, 0.0, 0.0, 0.0, 0.0, 0.0, 0.0, 0.0, 0.0, 0.0, 0.0, 0.0, 0.0, 0.0, 0.0, 0.0, 0.0, 0.0, 0.0, 0.0, 0.0, 0.0, 0.0, 0.0, 0.0, 0.0, 0.0, 0.0, 0.0, 0.0, 0.0, 0.0, 0.0, 0.0, 0.0, 0.0, 0.0, 0.0, 0.0, 0.0, 0.0, 0.0, 0.0, 0.0, 0.0, 0.0, 0.0, 0.0, 0.0, 0.0, 0.0, 0.0, 0.0, 0.0, 0.0, 0.0, 0.0, 0.0, 0.0, 0.0, 0.0, 0.0, 0.0, 0.0, 0.0, 0.0, 0.0, 0.0, 0.0, 0.0, 0.0, 0.0, 0.0, 0.0, 0.0, 0.0, 0.0, 0.0, 0.0, 0.0, 0.0, 0.0, 0.0, 0.0, 0.0, 0.0, 0.0, 0.0, 0.0, 0.0, 0.0, 0.0, 0.0, 0.0, 0.0, 0.0, 0.0, 0.0, 0.0, 0.0, 0.0, 0.0, 0.0, 0.0, 0.0, 0.0, 0.0, 0.0, 0.0, 0.0, 0.0, 0.0, 0.0, 0.0, 0.0, 0.0, 0.0, 0.0, 0.0, 0.0, 0.0, 0.0, 0.0, 0.0, 0.0, 0.0, 0.0, 0.0, 0.0, 0.0, 0.0, 0.0, 0.0, 0.0, 0.0, 0.0, 0.0, 0.0, 0.0, 0.0, 0.0, 0.0, 0.0, 0.0, 0.0, 0.0, 0.0, 0.0, 0.0, 0.0, 0.0, 0.0, 0.0, 0.0, 0.0, 0.0, 0.0, 0.0, 0.0, 0.0, 0.0, 0.0, 0.0, 0.0, 0.0, 0.0, 0.0, 0.0, 0.0, 0.0, 0.0, 0.0, 0.0, 0.0, 0.0, 0.0, 0.0, 0.0, 0.0, 0.0, 0.0, 0.0, 0.0, 0.0, 0.0, 0.0, 0.0, 0.0, 0.0, 0.0, 0.0, 0.0, 0.0, 0.0, 0.0, 0.0, 0.0, 0.0, 0.0, 0.0, 0.0, 0.0, 0.0, 0.0, 0.0, 0.0, 0.0, 0.0, 0.0, 0.0, 0.0, 0.0, 0.0, 0.0, 0.0, 0.0, 0.0, 0.0, 0.0, 0.0, 0.0, 0.0, 0.0, 0.0, 0.0, 0.0, 0.0, 0.0, 0.0, 0.0, 0.0, 0.0, 0.0, 0.0, 0.0, 0.0, 0.0, 0.0, 0.0, 0.0, 0.0, 0.0, 0.0, 0.0, 0.0, 0.0, 0.0, 0.0, 0.0, 0.0, 0.0, 0.0, 0.0, 0.0, 0.0, 0.0, 0.0, 0.0, 0.0, 0.0, 0.0, 0.0, 0.0, 0.0, 0.0, 0.0, 0.0, 0.0, 0.0, 0.0, 0.0, 0.0, 0.0, 0.0, 0.0, 0.0, 0.0, 0.0, 0.0, 0.0, 0.0, 0.0, 0.0, 0.0, 0.0, 0.0, 0.0, 0.0, 0.0, 0.0, 0.0, 0.0, 0.0, 0.0, 0.0, 0.0, 0.0, 0.0, 0.0, 0.0, 0.0, 0.0, 0.0, 0.0, 0.0, 0.0, 0.0, 0.0, 0.0, 0.0, 0.0, 0.0, 0.0, 0.0, 0.0, 0.0, 0.0, 0.0, 0.0, 0.0, 0.0, 0.0, 0.0, 0.0, 0.0, 0.0, 0.0, 0.0, 0.0, 0.0, 0.0, 0.0, 0.0, 0.0, 0.0, 0.0, 0.0, 0.0, 0.0, 0.0, 0.0, 0.0, 0.0, 0.0, 0.0, 0.0, 0.0, 0.0, 0.0, 0.0, 0.0, 0.0, 0.0, 0.0, 0.0, 0.0, 0.0, 0.0, 0.0, 0.0, 0.0, 0.0, 0.0, 0.0, 0.0, 0.0, 0.0, 0.0, 0.0, 0.0, 0.0, 0.0, 0.0, 0.0, 0.0, 0.0, 0.0, 0.0, 0.0, 0.0, 0.0, 0.0, 0.0, 0.0, 0.0, 0.0, 0.0, 0.0, 0.0, 0.0, 0.0, 0.0, 0.0, 0.0, 0.0, 0.0, 0.0, 0.0, 0.0, 0.0, 0.0, 0.0, 0.0, 0.0, 0.0, 0.0, 0.0, 0.0, 0.0, 0.0, 0.0, 0.0, 0.0, 0.0, 0.0, 0.0, 0.0, 0.0, 0.0, 0.0, 0.0, 0.0, 0.0, 0.0, 0.0, 0.0, 0.0, 0.0, 0.0, 0.0, 0.0, 0.0, 0.0, 0.0, 0.0, 0.0, 0.0, 0.0, 0.0, 0.0, 0.0, 0.0, 0.0, 0.0, 0.0, 0.0, 0.0, 0.0, 0.0, 0.0, 0.0, 0.0, 0.0, 0.0, 0.0, 0.0, 0.0, 0.0, 0.0, 0.0, 0.0, 0.0, 0.0, 0.0, 0.0, 0.0, 0.0, 0.0, 0.0, 0.0, 0.0, 0.0, 0.0, 0.0, 0.0, 0.0, 0.0, 0.0, 0.0, 0.0, 0.0, 0.0, 0.0, 0.0, 0.0, 0.0, 0.0, 0.0, 0.0, 0.0, 0.0, 0.0, 0.0, 0.0, 0.0, 0.0, 0.0, 0.0, 0.0, 0.0, 0.0, 0.0, 0.0, 0.0, 0.0, 0.0, 0.0, 0.0, 0.0, 0.0, 0.0, 0.0, 0.0, 0.0, 0.0, 0.0, 0.0, 0.0, 0.0, 0.0, 0.0, 0.0, 0.0, 0.0, 0.0, 0.0, 0.0, 0.0, 0.0, 0.0, 0.0, 0.0, 0.0, 0.0, 0.0, 0.0, 0.0, 0.0, 0.0, 0.0, 0.0, 0.0, 0.0, 0.0, 0.0, 0.0, 0.0, 0.0, 0.0, 0.0, 0.0, 0.0, 0.0, 0.0, 0.0, 0.0, 0.0, 0.0, 0.0, 0.0, 0.0, 0.0, 0.0, 0.0, 0.0, 0.0, 0.0, 0.0, 0.0, 0.0, 0.0, 0.0, 0.0, 0.0, 0.0, 0.0, 0.0, 0.0, 0.0, 0.0, 0.0, 0.0, 0.0, 0.0, 0.0, 0.0, 0.0, 0.0, 0.0, 0.0, 0.0, 0.0, 0.0, 0.0, 0.0, 0.0, 0.0, 0.0, 0.0, 0.0, 0.0, 0.0, 0.0, 0.0, 0.0, 0.0, 0.0, 0.0, 0.0, 0.0, 0.0, 0.0, 0.0, 0.0, 0.0, 0.0, 0.0, 0.0, 0.0, 0.0, 0.0, 0.0, 0.0, 0.0, 0.0, 0.0, 0.0, 0.0, 0.0, 0.0, 0.0, 0.0, 0.0, 0.0, 0.0, 0.0, 0.0, 0.0, 0.0, 0.0, 0.0, 0.0, 0.0, 0.0, 0.0, 0.0, 0.0, 0.0, 0.0, 0.0, 0.0, 0.0, 0.0, 0.0, 0.0, 0.0, 0.0, 0.0, 0.0, 0.0, 0.0, 0.0, 0.0, 0.0, 0.0, 0.0, 0.0, 0.0, 0.0, 0.0, 0.0, 0.0, 0.0, 0.0, 0.0, 0.0, 0.0, 0.0, 0.0, 0.0, 0.0, 0.0, 0.0, 0.0, 0.0, 0.0, 0.0, 0.0, 0.0, 0.0, 0.0, 0.0, 0.0, 0.0, 0.0, 0.0, 0.0, 0.0, 0.0, 0.0, 0.0, 0.0, 0.0, 0.0, 0.0, 0.0, 0.0, 0.0, 0.0, 0.0, 0.0, 0.0, 0.0, 0.0, 0.0, 0.0, 0.0, 0.0, 0.0, 0.0, 0.0, 0.0, 0.0, 0.0, 0.0, 0.0, 0.0, 0.0, 0.0, 0.0, 0.0, 0.0, 0.0, 0.0, 0.0, 0.0, 0.0, 0.0, 0.0, 0.0, 0.0, 0.0, 0.0, 0.0, 0.0, 0.0, 0.0, 0.0, 0.0, 0.0, 0.0, 0.0, 0.0, 0.0, 0.0, 0.0, 0.0, 0.0, 0.0, 0.0, 0.0, 0.0, 0.0, 0.0, 0.0, 0.0, 0.0, 0.0, 0.0, 0.0, 0.0, 0.0, 0.0, 0.0, 0.0, 0.0, 0.0, 0.0, 0.0, 0.0, 0.0, 0.0, 0.0, 0.0, 0.0, 0.0, 0.0, 0.0, 0.0, 0.0, 0.0, 0.0, 0.0, 0.0, 0.0, 0.0, 0.0, 0.0, 0.0, 0.0, 0.0, 0.0, 0.0, 0.0, 0.0, 0.0, 0.0, 0.0, 0.0, 0.0, 0.0, 0.0, 0.0, 0.0, 0.0, 0.0, 0.0, 0.0, 0.0, 0.0, 0.0, 0.0, 0.0, 0.0, 0.0, 0.0, 0.0, 0.0, 0.0, 0.0, 0.0, 0.0, 0.0, 0.0, 0.0, 0.0, 0.0, 0.0, 0.0, 0.0, 0.0, 0.0, 0.0, 0.0, 0.0, 0.0, 0.0, 0.0, 0.0, 0.0, 0.0, 0.0, 0.0, 0.0, 0.0, 0.0, 0.0, 0.0, 0.0, 0.0, 0.0, 0.0, 0.0, 0.0, 0.0, 0.0, 0.0, 0.0, 0.0, 0.0, 0.0, 0.0, 0.0, 0.0, 0.0, 0.0, 0.0, 0.0, 0.0, 0.0, 0.0, 0.0, 0.0, 0.0, 0.0, 0.0, 0.0, 0.0, 0.0, 0.0, 0.0, 0.0, 0.0, 0.0, 0.0, 0.0, 0.0, 0.0, 0.0, 0.0, 0.0, 0.0, 0.0, 0.0, 0.0, 0.0, 0.0, 0.0, 0.0, 0.0, 0.0, 0.0, 0.0, 0.0, 0.0, 0.0, 0.0, 0.0, 0.0, 0.0, 0.0, 0.0, 0.0, 0.0, 0.0, 0.0, 0.0, 0.0, 0.0, 0.0, 0.0, 0.0, 0.0, 0.0, 0.0, 0.0, 0.0, 0.0, 0.0, 0.0, 0.0, 0.0, 0.0, 0.0, 0.0, 0.0, 0.0, 0.0, 0.0, 0.0, 0.0, 0.0, 0.0, 0.0, 0.0, 0.0, 0.0, 0.0, 0.0, 0.0, 0.0, 0.0, 0.0, 0.0, 0.0, 0.0, 0.0, 0.0, 0.0, 0.0, 0.0, 0.0, 0.0, 0.0, 0.0, 0.0, 0.0, 0.0, 0.0, 0.0, 0.0, 0.0, 0.0, 0.0, 0.0, 0.0, 0.0, 0.0, 0.0, 0.0, 0.0, 0.0, 0.0, 0.0, 0.0, 0.0, 0.0, 0.0, 0.0, 0.0, 0.0, 0.0, 0.0, 0.0, 0.0, 0.0, 0.0, 0.0, 0.0, 0.0, 0.0, 0.0, 0.0, 0.0, 0.0, 0.0, 0.0, 0.0, 0.0, 0.0, 0.0, 0.0, 0.0, 0.0, 0.0, 0.0, 0.0, 0.0, 0.0, 0.0, 0.0, 0.0, 0.0, 0.0, 0.0, 0.0, 0.0, 0.0, 0.0, 0.0, 0.0, 0.0, 0.0, 0.0, 0.0, 0.0, 0.0, 0.0, 0.0, 0.0, 0.0, 0.0, 0.0, 0.0, 0.0, 0.0, 0.0, 0.0, 0.0, 0.0, 0.0, 0.0, 0.0, 0.0, 0.0, 0.0, 0.0, 0.0, 0.0, 0.0, 0.0, 0.0, 0.0, 0.0, 0.0, 0.0, 0.0, 0.0, 0.0, 0.0, 0.0, 0.0, 0.0, 0.0, 0.0, 0.0, 0.0, 0.0, 0.0, 0.0, 0.0, 0.0, 0.0, 0.0, 0.0, 0.0, 0.0, 0.0, 0.0, 0.0, 0.0, 0.0, 0.0, 0.0, 0.0, 0.0, 0.0, 0.0, 0.0, 0.0, 0.0, 0.0, 0.0, 0.0, 0.0, 0.0, 0.0, 0.0, 0.0, 0.0, 0.0, 0.0, 0.0, 0.0, 0.0, 0.0, 0.0, 0.0, 0.0, 0.0, 0.0, 0.0, 0.0, 0.0, 0.0, 0.0, 0.0, 0.0, 0.0, 0.0, 0.0, 0.0, 0.0, 0.0, 0.0, 0.0, 0.0, 0.0, 0.0, 0.0, 0.0, 0.0, 0.0, 0.0, 0.0, 0.0, 0.0, 0.0, 0.0, 0.0, 0.0, 0.0, 0.0, 0.0, 0.0, 0.0, 0.0, 0.0, 0.0, 0.0, 0.0, 0.0, 0.0, 0.0, 0.0, 0.0, 0.0, 0.0, 0.0, 0.0, 0.0, 0.0, 0.0, 0.0, 0.0, 0.0, 0.0, 0.0, 0.0, 0.0, 0.0, 0.0, 0.0, 0.0, 0.0, 0.0, 0.0, 0.0, 0.0, 0.0, 0.0, 0.0, 0.0, 0.0, 0.0, 0.0, 0.0, 0.0, 0.0, 0.0, 0.0, 0.0, 0.0, 0.0, 0.0, 0.0, 0.0, 0.0, 0.0, 0.0, 0.0, 0.0, 0.0, 0.0, 0.0, 0.0, 0.0, 0.0, 0.0, 0.0, 0.0, 0.0, 0.0, 0.0, 0.0, 0.0, 0.0, 0.0, 0.0, 0.0, 0.0, 0.0, 0.0, 0.0, 0.0, 0.0, 0.0, 0.0, 0.0, 0.0, 0.0, 0.0, 0.0, 0.0, 0.0, 0.0, 0.0, 0.0, 0.0, 0.0, 0.0, 0.0, 0.0, 0.0, 0.0, 0.0, 0.0, 0.0, 0.0, 0.0, 0.0, 0.0, 0.0, 0.0, 0.0, 0.0, 0.0, 0.0, 0.0, 0.0, 0.0, 0.0, 0.0, 0.0, 0.0, 0.0, 0.0, 0.0, 0.0, 0.0, 0.0, 0.0, 0.0, 0.0, 0.0, 0.0, 0.0, 0.0, 0.0, 0.0, 0.0, 0.0, 0.0, 0.0, 0.0, 0.0, 0.0, 0.0, 0.0, 0.0, 0.0, 0.0, 0.0, 0.0, 0.0, 0.0, 0.0, 0.0, 0.0, 0.0, 0.0, 0.0, 0.0, 0.0, 0.0, 0.0, 0.0, 0.0, 0.0, 0.0, 0.0, 0.0, 0.0, 0.0, 0.0, 0.0, 0.0, 0.0, 0.0, 0.0, 0.0, 0.0, 0.0, 0.0, 0.0, 0.0, 0.0, 0.0, 0.0, 0.0, 0.0, 0.0, 0.0, 0.0, 0.0, 0.0, 0.0, 0.0, 0.0, 0.0, 0.0, 0.0, 0.0, 0.0, 0.0, 0.0, 0.0, 0.0, 0.0, 0.0, 0.0, 0.0, 0.0, 0.0, 0.0, 0.0, 0.0, 0.0, 0.0, 0.0, 0.0, 0.0, 0.0, 0.0, 0.0, 0.0, 0.0, 0.0, 0.0, 0.0, 0.0, 0.0, 0.0, 0.0, 0.0, 0.0, 0.0, 0.0, 0.0, 0.0, 0.0, 0.0, 0.0, 0.0, 0.0, 0.0, 0.0, 0.0, 0.0, 0.0, 0.0, 0.0, 0.0, 0.0, 0.0, 0.0, 0.0, 0.0, 0.0, 0.0, 0.0, 0.0, 0.0, 0.0, 0.0, 0.0, 0.0, 0.0, 0.0, 0.0, 0.0, 0.0, 0.0, 0.0, 0.0, 0.0, 0.0, 0.0, 0.0, 0.0, 1.0, 0.0, 0.0, 0.0, 0.0, 0.0, 1.0, 0.0, 0.0, 0.0, 0.0, 0.0, 0.0, 0.0, 0.0, 0.0, 1.0, 0.0, 1.0, 0.0, 1.0, 0.0, 1.0, 0.0, 0.0, 0.0, 0.0, 0.0, 0.0, 0.0, 0.0, 0.0, 1.0, 0.0, 1.0, 0.0, 1.0, 0.0, 1.0, 0.0, 0.0, 0.0, 0.0, 0.0, 0.0, 0.0, 0.0, 0.0, 0.0, 0.0, 0.0, 0.0, 0.0, 0.0, 0.0, 0.0, 1.0, 0.0, 1.0, 0.0, 1.0, 0.0, 1.0, 0.0, 0.0, 0.0, 0.0, 0.0, 0.0, 0.0, 0.0, 0.0, 0.0, 0.0, 0.0, 0.0, 0.0, 0.0, 0.0, 0.0, 0.0, 0.0, 0.0, 0.0, 0.0, 0.0, 0.0, 0.0, 0.0, 0.0, 0.0, 0.0, 0.0, 0.0, 0.0, 0.0, 0.0, 0.0, 0.0, 0.0, 0.0, 0.0, 0.0, 0.0, 0.0, 0.0, 0.0, 0.0, 0.0, 0.0, 0.0, 0.0, 0.0, 0.0, 0.0, 0.0, 0.0, 0.0, 0.0, 0.0, 0.0, 0.0, 0.0, 0.0, 0.0, 0.0, 0.0, 0.0, 0.0, 0.0, 0.0, 0.0, 0.0, 0.0, 0.0, 0.0, 0.0, 0.0, 0.0, 0.0, 0.0, 0.0, 0.0, 0.0, 0.0, 0.0, 0.0, 0.0, 0.0, 0.0, 0.0, 0.0, 0.0, 0.0, 0.0, 0.0, 0.0, 0.0, 0.0, 0.0, 0.0, 0.0, 0.0, 0.0, 0.0, 0.0, 0.0, 0.0, 0.0, 0.0, 0.0, 0.0, 0.0, 0.0, 0.0, 0.0, 0.0, 0.0, 0.0, 0.0, 0.0, 0.0, 0.0, 0.0, 0.0, 0.0, 0.0, 0.0, 0.0, 0.0, 0.0, 0.0, 0.0, 0.0, 0.0, 0.0, 0.0, 0.0, 0.0, 0.0, 0.0, 0.0, 0.0, 0.0, 0.0, 0.0, 0.0, 0.0, 0.0, 0.0, 0.0, 0.0, 0.0, 0.0, 0.0, 0.0, 0.0, 0.0, 0.0, 0.0, 0.0, 0.0, 0.0, 0.0, 0.0, 0.0, 0.0, 0.0, 0.0, 0.0, 0.0, 0.0, 0.0, 0.0, 0.0, 0.0, 0.0, 0.0, 0.0, 0.0, 0.0, 0.0, 0.0, 0.0, 0.0, 0.0, 0.0, 0.0, 0.0, 0.0, 0.0, 0.0, 0.0, 0.0, 0.0, 0.0, 0.0, 0.0, 0.0, 0.0, 0.0, 0.0, 0.0, 0.0, 0.0, 0.0, 0.0, 0.0, 0.0, 0.0, 0.0, 0.0, 0.0, 0.0, 0.0, 0.0, 0.0, 0.0, 0.0, 0.0, 0.0, 0.0, 0.0, 0.0, 0.0, 0.0, 0.0, 0.0, 0.0, 0.0, 0.0, 0.0, 0.0, 0.0, 0.0, 0.0, 0.0, 0.0, 0.0, 0.0, 0.0, 0.0, 0.0, 0.0, 0.0, 0.0, 0.0, 0.0, 0.0, 0.0, 0.0, 0.0, 0.0, 0.0, 0.0, 0.0, 0.0, 0.0, 0.0, 0.0, 0.0, 0.0, 0.0, 0.0, 0.0, 0.0, 0.0, 0.0, 0.0, 0.0, 0.0, 0.0, 0.0, 0.0, 0.0, 0.0, 0.0, 0.0, 0.0, 0.0, 0.0, 0.0, 0.0, 0.0, 0.0, 0.0, 0.0, 0.0, 0.0, 0.0, 0.0, 0.0, 0.0, 0.0, 0.0, 0.0, 0.0, 0.0, 0.0, 0.0, 0.0, 0.0, 0.0, 0.0, 0.0, 0.0, 0.0, 0.0, 0.0, 0.0, 0.0, 0.0, 0.0, 0.0, 0.0, 0.0, 0.0, 0.0, 0.0, 0.0, 0.0, 0.0, 0.0, 0.0, 0.0, 0.0, 0.0, 0.0, 0.0, 0.0, 0.0, 0.0, 0.0, 0.0, 0.0, 0.0, 0.0, 0.0, 0.0, 0.0, 0.0, 0.0, 0.0, 0.0, 0.0, 0.0, 0.0, 0.0, 0.0, 0.0, 0.0, 0.0, 0.0, 0.0, 0.0, 0.0, 0.0, 0.0, 0.0, 0.0, 0.0, 0.0, 0.0, 0.0, 0.0, 0.0, 0.0, 0.0, 0.0, 0.0, 0.0, 0.0, 0.0, 0.0, 0.0, 0.0, 0.0, 0.0, 0.0, 0.0, 0.0, 0.0, 0.0, 0.0, 0.0, 0.0, 0.0, 0.0, 0.0, 0.0])
me_plane_001.materials.append(mat_material)
me_plane_001.update()

# ---- objects
ob_light = bpy.data.objects.new('Light', light_light)
ob_camera_lifeisvaluable_lisv = bpy.data.objects.new('Camera_LifeIsValuable_LisV', cam_camera)
ob_plane = bpy.data.objects.new('Plane', me_plane)
ob_bridge = bpy.data.objects.new('Bridge', me_plane_001)

# ---- transforms, parenting, visibility, modifiers, constraints
ob_light.location = (4.076, 1.005, 5.904)
ob_light.rotation_euler = (0.6503, 0.05522, 1.866)
ob_light.lock_rotations_4d = False
ob_light.empty_display_type = 'ARROWS'
ob_light.color = (0.0, 0.0, 0.0, 0.0)
ob_light.lineart.crease_threshold = 0.0
ob_camera_lifeisvaluable_lisv.location = (7.359, -6.926, 4.958)
ob_camera_lifeisvaluable_lisv.rotation_euler = (1.109, 0.0, 0.8149)
ob_camera_lifeisvaluable_lisv.lock_rotations_4d = False
ob_camera_lifeisvaluable_lisv.empty_display_type = 'ARROWS'
ob_camera_lifeisvaluable_lisv.color = (0.0, 0.0, 0.0, 0.0)
ob_camera_lifeisvaluable_lisv.display_type = 'WIRE'
ob_camera_lifeisvaluable_lisv.lineart.crease_threshold = 0.0
ob_plane.location = (0.0, 0.0, 0.0)
_m = ob_plane.modifiers.new('GeometryNodes', 'NODES')
_m.node_group = None
ob_bridge.location = (-1.086, 4.672, 3.281)

# ---- collection membership
col_collection.objects.link(ob_light)
col_collection.objects.link(ob_camera_lifeisvaluable_lisv)
col_collection.objects.link(ob_plane)
col_collection.objects.link(ob_bridge)

# ---- scene / render settings (as saved in the file)
scene.camera = ob_camera_lifeisvaluable_lisv
scene.frame_start = 1; scene.frame_end = 250; scene.frame_set(1)
scene.render.engine = 'BLENDER_EEVEE_NEXT'
scene.render.image_settings.file_format = 'FFMPEG'
scene.render.image_settings.color_mode = 'RGB'
scene.render.fps = 60
scene.cycles.sampling_pattern = 'TABULATED_SOBOL'
scene.eevee.ray_tracing_options.trace_max_roughness = 0.0
bpy.context.view_layer.update()

